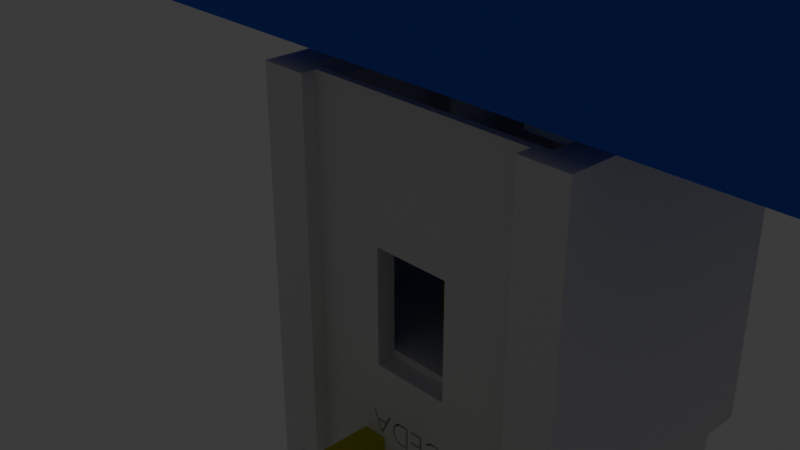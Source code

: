# Source: BatteryGens.blend  (saved by Blender 4.0.36; exported with 4.5.12 LTS)
import bpy
from mathutils import Matrix  # noqa: F401  (used for matrix-valued properties, if any)

bpy.ops.wm.read_factory_settings(use_empty=True)
scene = bpy.context.scene
scene.name = 'Scene'

# ---- collections
col_collection = bpy.data.collections.new('Collection'); scene.collection.children.link(col_collection)

# ---- materials (node trees are filled in below, after node groups)
mat_material_001 = bpy.data.materials.new('Material.001')
mat_material_001.use_transparent_shadow = False
mat_shape_003 = bpy.data.materials.new('Shape.003')
mat_shape_003.use_transparent_shadow = False
mat_shape_003.diffuse_color = (0.502, 0.502, 0.0, 1.0)
mat_shape_003.roughness = 0.5
mat_shape_002 = bpy.data.materials.new('Shape.002')
mat_shape_002.use_transparent_shadow = False
mat_shape_002.diffuse_color = (0.7529, 0.7529, 0.7529, 1.0)
mat_shape_002.roughness = 0.5
mat_shape_001 = bpy.data.materials.new('Shape.001')
mat_shape_001.use_transparent_shadow = False
mat_shape_001.diffuse_color = (0.502, 0.502, 0.0, 1.0)
mat_shape_001.roughness = 0.5
mat_shape = bpy.data.materials.new('Shape')
mat_shape.use_transparent_shadow = False
mat_shape.diffuse_color = (0.7529, 0.7529, 0.7529, 1.0)
mat_shape.roughness = 0.5
mat_shape_004 = bpy.data.materials.new('Shape.004')
mat_shape_004.use_transparent_shadow = False
mat_shape_004.diffuse_color = (0.7529, 0.7529, 0.7529, 1.0)
mat_shape_004.roughness = 0.5

# ---- material node trees
mat_material_001.use_nodes = True; mat_material_001.node_tree.nodes.clear()
_N = mat_material_001.node_tree.nodes; _L = mat_material_001.node_tree.links
n0 = _N.new('ShaderNodeBsdfPrincipled'); n0.name = 'Principled BSDF'; n0.location = (10, 300)
n0.inputs[0].default_value = (0.01936, 0.09364, 0.8, 1.0)
n0.inputs[3].default_value = 1.45
n1 = _N.new('ShaderNodeOutputMaterial'); n1.name = 'Material Output'; n1.location = (300, 300)
_L.new(n0.outputs[0], n1.inputs[0])
n1.is_active_output = True
mat_shape_003.use_nodes = True; mat_shape_003.node_tree.nodes.clear()
_N = mat_shape_003.node_tree.nodes; _L = mat_shape_003.node_tree.links
n0 = _N.new('ShaderNodeBsdfPrincipled'); n0.name = 'Principled BSDF'; n0.location = (10, 300)
n0.inputs[0].default_value = (0.502, 0.502, 0.0, 1.0)
n0.inputs[3].default_value = 1.45
n0.inputs[27].default_value = (0.0, 0.0, 0.0, 1.0)
n1 = _N.new('ShaderNodeOutputMaterial'); n1.name = 'Material Output'; n1.location = (300, 300)
_L.new(n0.outputs[0], n1.inputs[0])
n1.is_active_output = True
mat_shape_002.use_nodes = True; mat_shape_002.node_tree.nodes.clear()
_N = mat_shape_002.node_tree.nodes; _L = mat_shape_002.node_tree.links
n0 = _N.new('ShaderNodeBsdfPrincipled'); n0.name = 'Principled BSDF'; n0.location = (10, 300)
n0.inputs[0].default_value = (0.7529, 0.7529, 0.7529, 1.0)
n0.inputs[3].default_value = 1.45
n0.inputs[27].default_value = (0.0, 0.0, 0.0, 1.0)
n1 = _N.new('ShaderNodeOutputMaterial'); n1.name = 'Material Output'; n1.location = (300, 300)
_L.new(n0.outputs[0], n1.inputs[0])
n1.is_active_output = True
mat_shape_001.use_nodes = True; mat_shape_001.node_tree.nodes.clear()
_N = mat_shape_001.node_tree.nodes; _L = mat_shape_001.node_tree.links
n0 = _N.new('ShaderNodeBsdfPrincipled'); n0.name = 'Principled BSDF'; n0.location = (10, 300)
n0.inputs[0].default_value = (0.502, 0.502, 0.0, 1.0)
n0.inputs[3].default_value = 1.45
n0.inputs[27].default_value = (0.0, 0.0, 0.0, 1.0)
n1 = _N.new('ShaderNodeOutputMaterial'); n1.name = 'Material Output'; n1.location = (300, 300)
_L.new(n0.outputs[0], n1.inputs[0])
n1.is_active_output = True
mat_shape.use_nodes = True; mat_shape.node_tree.nodes.clear()
_N = mat_shape.node_tree.nodes; _L = mat_shape.node_tree.links
n0 = _N.new('ShaderNodeBsdfPrincipled'); n0.name = 'Principled BSDF'; n0.location = (10, 300)
n0.inputs[0].default_value = (0.7529, 0.7529, 0.7529, 1.0)
n0.inputs[3].default_value = 1.45
n0.inputs[27].default_value = (0.0, 0.0, 0.0, 1.0)
n1 = _N.new('ShaderNodeOutputMaterial'); n1.name = 'Material Output'; n1.location = (300, 300)
_L.new(n0.outputs[0], n1.inputs[0])
n1.is_active_output = True
mat_shape_004.use_nodes = True; mat_shape_004.node_tree.nodes.clear()
_N = mat_shape_004.node_tree.nodes; _L = mat_shape_004.node_tree.links
n0 = _N.new('ShaderNodeBsdfPrincipled'); n0.name = 'Principled BSDF'; n0.location = (10, 300)
n0.inputs[0].default_value = (0.7529, 0.7529, 0.7529, 1.0)
n0.inputs[3].default_value = 1.45
n0.inputs[27].default_value = (0.0, 0.0, 0.0, 1.0)
n1 = _N.new('ShaderNodeOutputMaterial'); n1.name = 'Material Output'; n1.location = (300, 300)
_L.new(n0.outputs[0], n1.inputs[0])
n1.is_active_output = True

# ---- world
world_world = bpy.data.worlds.new('World'); scene.world = world_world
world_world.use_nodes = True; world_world.node_tree.nodes.clear()
_N = world_world.node_tree.nodes; _L = world_world.node_tree.links
n0 = _N.new('ShaderNodeOutputWorld'); n0.name = 'World Output'; n0.location = (300, 300)
n1 = _N.new('ShaderNodeBackground'); n1.name = 'Background'; n1.location = (10, 300)
n1.inputs[0].default_value = (0.05088, 0.05088, 0.05088, 1.0)
_L.new(n1.outputs[0], n0.inputs[0])
n0.is_active_output = True
world_world.color = (0.05088, 0.05088, 0.05088)
world_world.use_sun_shadow = False
world_world.sun_shadow_jitter_overblur = 0.0

# ---- cameras
cam_camera = bpy.data.cameras.new('Camera')
cam_camera.clip_end = 100.0
cam_camera.ortho_scale = 7.314

# ---- lights
light_light = bpy.data.lights.new('Light', 'POINT')
light_light.transmission_factor = 0.0
light_light.use_soft_falloff = False
light_light.energy = 1000.0
light_light.shadow_soft_size = 0.1
light_light.shadow_maximum_resolution = 0.006
light_light.use_absolute_resolution = True

# ---- meshes
me_plane = bpy.data.meshes.new('Plane')
me_plane.from_pydata([(-6.0, -3.0, 0.0), (6.0, -3.0, 0.0), (-6.0, 3.0, 0.0), (6.0, 3.0, 0.0), (-6.0, 3.0, 48.6), (-6.0, -3.0, 48.6), (6.0, -3.0, 48.6), (6.0, 3.0, 48.6)], [], [(0, 2, 3, 1), (5, 6, 7, 4), (2, 0, 5, 4), (3, 2, 4, 7), (0, 1, 6, 5), (1, 3, 7, 6)])
_uv = me_plane.uv_layers.new(name='UVMap')
_uv.uv.foreach_set('vector', [0.0, 0.0, 0.0, 1.0, 1.0, 1.0, 1.0, 0.0, 0.0, 0.0, 1.0, 0.0, 1.0, 1.0, 0.0, 1.0, 0.0, 1.0, 0.0, 0.0, 0.0, 0.0, 0.0, 1.0, 1.0, 1.0, 0.0, 1.0, 0.0, 1.0, 1.0, 1.0, 0.0, 0.0, 1.0, 0.0, 1.0, 0.0, 0.0, 0.0, 1.0, 0.0, 1.0, 1.0, 1.0, 1.0, 1.0, 0.0])
me_plane.materials.append(mat_material_001)
me_plane.update()
me_shape_indexedfaceset_004 = bpy.data.meshes.new('Shape_IndexedFaceSet.004')
me_shape_indexedfaceset_004.from_pydata([(0.1831, -1.289, 0.622), (0.1831, -1.051, 0.5711), (0.3091, -1.289, 0.622), (0.3091, -1.051, 0.5711), (0.1831, -1.289, 0.7564), (0.3091, -1.289, 0.7564), (0.1831, -1.051, 0.8073), (0.3091, -1.051, 0.8073), (0.3091, -0.4921, 0.8073), (0.3091, -0.4921, 0.5711), (0.1831, -0.4921, 0.5711), (0.1831, -0.4921, 0.8073), (0.1831, -0.0689, 0.0787), (0.1831, -0.0689, -0.8661), (0.2047, -0.0689, 0.0787), (0.3091, -0.0689, -0.8661), (0.3091, -0.0689, 0.0787), (0.1831, 0.0, 0.7966), (0.3091, 0.0, 0.7966), (0.3091, 0.0363, 0.7706), (0.1831, 0.0363, 0.7706), (0.3091, 0.0605, 0.7331), (0.1831, 0.0605, 0.7331), (0.3091, 0.0689, 0.6892), (0.1831, 0.0689, 0.6892), (0.1831, 0.0, 0.0787), (0.1831, 0.0689, -0.8661), (0.1831, 0.0295, -0.9055), (0.1831, -0.0295, -0.9055), (0.3091, -0.0295, -0.9055), (0.3091, 0.0295, -0.9055), (0.3091, 0.0689, -0.8661), (0.3091, 0.0, 0.0787), (0.3091, 0.0, 0.0787), (0.1673, 7.085e-23, 0.5906), (0.1673, 7.085e-23, 0.0787), (0.1083, 0.2362, 0.5906), (0.1083, 0.2362, 0.0787), (0.3839, 0.2362, 0.5906), (0.3839, 0.2362, 0.0787), (0.3248, 1.376e-22, 0.5906), (0.3248, 1.376e-22, 0.0787), (0.3248, 1.376e-22, 0.0787), (-0.3091, -1.289, 0.622), (-0.3091, -1.051, 0.5711), (-0.1831, -1.289, 0.622), (-0.1831, -1.051, 0.5711), (-0.3091, -1.289, 0.7564), (-0.1831, -1.289, 0.7564), (-0.3091, -1.051, 0.8073), (-0.1831, -1.051, 0.8073), (-0.1831, -0.4921, 0.8073), (-0.1831, -0.4921, 0.5711), (-0.3091, -0.4921, 0.5711), (-0.3091, -0.4921, 0.8073), (-0.3091, -0.0689, 0.0787), (-0.3091, -0.0689, -0.8661), (-0.2362, -0.0689, 0.0787), (-0.1831, -0.0689, -0.8661), (-0.1831, -0.0689, 0.0787), (-0.3091, -2.618e-22, 0.7966), (-0.1831, -1.551e-22, 0.7966), (-0.1831, 0.0363, 0.7706), (-0.3091, 0.0363, 0.7706), (-0.1831, 0.0605, 0.7331), (-0.3091, 0.0605, 0.7331), (-0.1831, 0.0689, 0.6892), (-0.3091, 0.0689, 0.6892), (-0.3091, -2.618e-22, 0.0787), (-0.3091, 0.0689, -0.8661), (-0.3091, 0.0295, -0.9055), (-0.3091, -0.0295, -0.9055), (-0.1831, -0.0295, -0.9055), (-0.1831, 0.0295, -0.9055), (-0.1831, 0.0689, -0.8661), (-0.1831, -1.551e-22, 0.0787), (-0.1831, -1.551e-22, 0.0787), (-0.6004, -1.693, 0.1772), (-0.6004, -0.4921, 0.1772), (-0.6004, -1.693, 0.4704), (-0.6004, -0.4921, 0.4704), (0.6004, -1.693, 0.9072), (0.6004, -1.693, 1.174), (0.6004, -1.39, 1.174), (0.6004, -1.39, 1.28), (0.6004, -0.4921, 1.28), (0.6004, -0.4921, 0.9072), (-0.2362, -1.752, 0.0787), (-0.5906, -1.752, 0.0787), (-0.5906, -0.3309, 0.0787), (-0.2244, -0.1647, 0.0787), (-0.1709, -0.1647, 0.0787), (-0.2362, -0.1904, 0.0787), (-0.1529, -0.2026, 0.0787), (-0.1989, -0.0845, 0.0787), (-0.2362, -0.083, 0.0787), (-0.1974, -0.0845, 0.0787), (-0.1338, -0.083, 0.0787), (-0.1413, -0.2026, 0.0787), (-0.1338, -0.2041, 0.0787), (-0.2362, -0.2041, 0.0787), (-0.5906, -0.083, 0.0787), (-0.2362, -0.1654, 0.0787), (-0.5906, -0.2041, 0.0787), (-0.2534, -0.2026, 0.0787), (-0.2419, -0.2026, 0.0787), (0.1083, 0.2362, 0.0787), (0.1673, 2.126e-22, 0.0787), (0.0707, -0.083, 0.0787), (0.1395, -0.0816, 0.0787), (0.1437, -0.083, 0.0787), (0.1831, 2.326e-22, 0.0787), (-0.1083, 0.2362, 0.0787), (-0.0187, 0.2362, 0.0787), (-0.1338, 0.1342, 0.0787), (-0.1673, -2.126e-22, 0.0787), (-0.3091, -0.0689, 0.0787), (-0.2362, -0.0689, 0.0787), (-0.1831, -0.0689, 0.0787), (-0.1831, -2.326e-22, 0.0787), (-0.5906, 0.2362, 0.0787), (-0.3839, 0.2362, 0.0787), (-0.3248, -4.127e-22, 0.0787), (-0.3091, -3.927e-22, 0.0787), (0.3091, -0.0689, 0.0787), (0.3091, 3.927e-22, 0.0787), (0.3248, 4.127e-22, 0.0787), (0.3839, 0.2362, 0.0787), (0.5906, 0.2362, 0.0787), (0.5906, -0.083, 0.0787), (0.2047, -0.083, 0.0787), (0.2047, -0.0689, 0.0787), (0.1831, -0.0689, 0.0787), (0.1979, -0.1428, 0.0787), (0.1902, -0.1127, 0.0787), (0.17, -0.0914, 0.0787), (0.2047, -0.2041, 0.0787), (0.1943, -0.1653, 0.0787), (0.1609, -0.2008, 0.0787), (0.1724, -0.1945, 0.0787), (0.1791, -0.1889, 0.0787), (0.1829, -0.185, 0.0787), (0.1426, -0.2041, 0.0787), (0.2047, -0.3309, 0.0787), (0.1342, -0.2056, 0.0787), (0.1282, -0.2054, 0.0787), (0.0707, -0.3309, 0.0787), (0.1193, -0.2041, 0.0787), (0.1343, -0.0814, 0.0787), (0.1271, -0.083, 0.0787), (0.1055, -0.0875, 0.0787), (0.0828, -0.1808, 0.0787), (0.1054, -0.1995, 0.0787), (0.0707, -0.2041, 0.0787), (0.1189, -0.204, 0.0787), (0.0934, -0.095, 0.0787), (0.0865, -0.1015, 0.0787), (0.0828, -0.1061, 0.0787), (0.1611, -0.1, 0.0787), (0.1794, -0.1165, 0.0787), (0.135, -0.0936, 0.0787), (0.1871, -0.1389, 0.0787), (0.1873, -0.1436, 0.0787), (0.1811, -0.168, 0.0787), (0.1649, -0.1851, 0.0787), (0.1417, -0.1931, 0.0787), (-0.2362, -0.3309, 0.0787), (-0.2191, -1.051, 0.0787), (-0.1338, -1.752, 0.0787), (-0.1338, -1.051, 0.0787), (-0.0187, -1.752, 0.0787), (-0.0187, -1.051, 0.0787), (0.0707, -1.752, 0.0787), (0.0707, -1.051, 0.0787), (0.2047, -1.752, 0.0787), (0.1831, -1.051, 0.0787), (0.1831, -0.4562, 0.0787), (0.0707, -0.4562, 0.0787), (-0.0187, -0.3309, 0.0787), (-0.0187, -0.4562, 0.0787), (-0.1338, -0.3309, 0.0787), (-0.1338, -0.4562, 0.0787), (-0.2191, -0.4562, 0.0787), (-0.0187, -0.2041, 0.0787), (0.2115, -0.2026, 0.0787), (0.2675, -0.2026, 0.0787), (0.2115, -0.1905, 0.0787), (0.2569, -0.1905, 0.0787), (0.2569, -0.0845, 0.0787), (0.2675, -0.0845, 0.0787), (0.5906, -0.2041, 0.0787), (0.5906, -0.3309, 0.0787), (0.5906, -1.752, 0.0787), (-0.0187, -0.083, 0.0787), (-0.0081, -0.0966, 0.0787), (-0.0081, -0.0845, 0.0787), (0.0585, -0.0845, 0.0787), (0.0585, -0.2026, 0.0787), (-0.0081, -0.145, 0.0787), (0.0479, -0.145, 0.0787), (0.0479, -0.1905, 0.0787), (-0.0081, -0.1905, 0.0787), (-0.0081, -0.1329, 0.0787), (0.0479, -0.1329, 0.0787), (0.0479, -0.0966, 0.0787), (-0.0081, -0.2026, 0.0787), (0.092, -0.1738, 0.0787), (0.092, -0.1132, 0.0787), (0.1109, -0.1885, 0.0787), (0.1112, -0.0984, 0.0787), (0.1342, -0.1935, 0.0787), (0.1223, -0.0948, 0.0787), (0.1301, -0.0937, 0.0787), (-0.0531, -0.0845, 0.0787), (-0.0721, -0.0852, 0.0787), (-0.0906, -0.0887, 0.0787), (-0.1119, -0.1031, 0.0787), (-0.124, -0.1264, 0.0787), (-0.1262, -0.145, 0.0787), (-0.1195, -0.1747, 0.0787), (-0.1024, -0.1943, 0.0787), (-0.0786, -0.2019, 0.0787), (-0.0659, -0.2026, 0.0787), (-0.0293, -0.2026, 0.0787), (-0.0293, -0.0845, 0.0787), (0.0707, 0.2362, 0.0787), (0.1673, 2.126e-22, 0.5906), (-0.6398, -8.129e-22, 1.378), (-0.3642, -4.627e-22, 1.378), (-0.6398, -8.129e-22, 1.174), (-0.3642, -4.627e-22, 1.174), (-0.3248, -4.127e-22, 0.5906), (-0.7185, -9.129e-22, 0.5906), (-0.7185, -9.129e-22, 0.9529), (-0.3091, -3.927e-22, 0.7966), (-0.1476, -1.875e-22, 1.378), (0.128, 1.626e-22, 1.378), (-0.1476, -1.875e-22, 1.174), (0.128, 1.626e-22, 1.174), (-0.1673, -2.126e-22, 0.5906), (-0.1831, -2.326e-22, 0.7966), (0.1831, 2.326e-22, 0.7966), (0.3445, 4.377e-22, 1.378), (0.6201, 7.879e-22, 1.378), (0.3445, 4.377e-22, 1.174), (0.6201, 7.879e-22, 1.174), (0.3091, 3.927e-22, 0.7966), (-0.8366, -1.063e-21, 1.174), (-0.8366, -1.063e-21, 0.9529), (0.8366, 1.063e-21, 1.174), (0.8366, 1.063e-21, 0.9529), (0.7185, 9.129e-22, 0.9529), (0.7185, 9.129e-22, 0.5906), (0.3248, 4.127e-22, 0.5906), (-0.6004, -0.4921, 0.9072), (-0.6988, -0.4921, 0.9072), (-0.6988, -0.4921, 0.4704), (-0.1831, -0.4921, 0.8073), (-0.3091, -0.4921, 0.8073), (-0.6004, -0.4921, 1.28), (-0.1831, -0.4921, 0.5711), (0.1831, -0.4921, 0.5711), (0.1831, -0.4921, 0.8073), (0.3091, -0.4921, 0.8073), (-0.3091, -0.4921, 0.5711), (-0.2191, -0.4921, 0.1772), (0.1831, -0.4921, 0.1772), (0.3091, -0.4921, 0.5711), (0.6004, -0.4921, 0.1772), (0.6004, -0.4921, 0.4704), (0.6988, -0.4921, 0.4704), (0.6988, -0.4921, 0.9072), (-0.1083, 0.2362, 0.5906), (0.1083, 0.2362, 0.5906), (-0.5906, 0.2362, 1.259e-14), (-0.7185, 0.2362, 1.532e-14), (-0.7185, 0.2362, 0.5906), (-0.3839, 0.2362, 0.5906), (-0.4488, -1.39, 1.28), (-0.4488, -1.39, 1.378), (-0.6004, -1.39, 1.28), (-0.8366, -1.39, 1.378), (-0.6004, -1.39, 1.174), (-0.8366, -1.39, 1.174), (-0.6004, -1.693, 1.174), (-0.6594, -1.752, 1.174), (-0.8366, -1.752, 1.174), (-0.7185, 0.4134, 0.7128), (-0.8366, 0.4134, 0.7128), (0.7185, 0.2362, -1.532e-14), (0.5906, 0.2362, -1.259e-14), (0.3839, 0.2362, 0.5906), (0.7185, 0.2362, 0.5906), (-0.7185, 0.4134, 1.532e-14), (-0.8366, 0.4134, 1.783e-14), (-0.5906, -1.752, 1.259e-14), (-0.8366, -1.752, 1.783e-14), (0.8366, -0.0787, 1.174), (0.8366, -1.752, -1.783e-14), (0.8366, 0.4134, 0.7128), (0.8366, 0.4134, -1.783e-14), (0.8366, -1.752, 1.174), (0.8366, -1.39, 1.174), (0.8366, -1.39, 1.378), (0.8366, -0.0787, 1.378), (0.7185, 0.4134, 0.7128), (0.7185, 0.4134, -1.532e-14), (-0.8366, -0.0787, 1.378), (-0.8366, -0.0787, 1.174), (0.6594, -1.752, 1.174), (0.6594, -1.752, 0.9072), (0.6988, -1.752, 0.9072), (0.6988, -1.752, 0.4704), (0.5906, -1.752, -1.259e-14), (-0.6594, -1.752, 0.1181), (0.6594, -1.752, 0.1181), (0.6594, -1.752, 0.4704), (-0.6594, -1.752, 0.9072), (-0.6988, -1.752, 0.9072), (-0.6988, -1.752, 0.4704), (-0.6594, -1.752, 0.4704), (-0.6398, -0.0787, 1.378), (0.6201, -0.0787, 1.378), (0.3445, -0.0787, 1.378), (-0.4488, -1.193, 1.378), (-0.3642, -0.0787, 1.378), (0.4488, -1.39, 1.378), (0.4488, -1.193, 1.378), (0.128, -0.0787, 1.378), (-0.1476, -0.0787, 1.378), (0.4488, -1.39, 1.28), (0.4488, -1.193, 1.28), (-0.4488, -1.193, 1.28), (-0.6004, -1.693, 0.9072), (0.6004, -1.693, 0.4704), (0.6004, -1.693, 0.1772), (-0.2191, -1.051, 0.1772), (0.1831, -1.051, 0.1772), (0.6201, -0.0787, 1.174), (-0.6398, -0.0787, 1.174), (-0.1476, -0.0787, 1.174), (-0.3642, -0.0787, 1.174), (0.3445, -0.0787, 1.174), (0.128, -0.0787, 1.174), (0.128, -0.0787, 1.174), (-0.1974, -0.0845, 0.1181), (-0.1989, -0.0845, 0.1181), (-0.1974, -0.0845, 0.0787), (-0.1989, -0.0845, 0.0787), (-0.2362, -0.1654, 0.0787), (-0.2534, -0.2026, 0.1181), (-0.2534, -0.2026, 0.0787), (-0.2419, -0.2026, 0.1181), (-0.2419, -0.2026, 0.0787), (-0.2362, -0.1904, 0.0787), (-0.2244, -0.1647, 0.1181), (-0.2244, -0.1647, 0.0787), (-0.1709, -0.1647, 0.1181), (-0.1709, -0.1647, 0.0787), (-0.1529, -0.2026, 0.1181), (-0.1529, -0.2026, 0.0787), (-0.1413, -0.2026, 0.1181), (-0.1413, -0.2026, 0.0787), (-0.2188, -0.1526, 0.1181), (-0.1766, -0.1526, 0.1181), (-0.198, -0.1075, 0.1181), (-0.2188, -0.1526, 0.0787), (-0.198, -0.1075, 0.0787), (-0.1766, -0.1526, 0.0787), (-0.0659, -0.2026, 0.1181), (-0.0293, -0.2026, 0.1181), (-0.0659, -0.2026, 0.0787), (-0.0293, -0.2026, 0.0787), (-0.0293, -0.0845, 0.1181), (-0.0293, -0.0845, 0.0787), (-0.0531, -0.0845, 0.1181), (-0.0531, -0.0845, 0.0787), (-0.0906, -0.0887, 0.1181), (-0.0906, -0.0887, 0.0787), (-0.0721, -0.0852, 0.0787), (-0.0721, -0.0852, 0.1181), (-0.1262, -0.145, 0.1181), (-0.1262, -0.145, 0.0787), (-0.124, -0.1264, 0.0787), (-0.124, -0.1264, 0.1181), (-0.1119, -0.1031, 0.0787), (-0.1119, -0.1031, 0.1181), (-0.0786, -0.2019, 0.0787), (-0.0786, -0.2019, 0.1181), (-0.1024, -0.1943, 0.0787), (-0.1024, -0.1943, 0.1181), (-0.1195, -0.1747, 0.0787), (-0.1195, -0.1747, 0.1181), (-0.1137, -0.1597, 0.1181), (-0.1041, -0.177, 0.1181), (-0.0872, -0.1875, 0.1181), (-0.0704, -0.19, 0.1181), (-0.0534, -0.1905, 0.1181), (-0.0399, -0.1905, 0.1181), (-0.0399, -0.0966, 0.1181), (-0.0482, -0.0966, 0.1181), (-0.0664, -0.0971, 0.1181), (-0.0845, -0.0999, 0.1181), (-0.0975, -0.1062, 0.1181), (-0.1104, -0.1214, 0.1181), (-0.1156, -0.145, 0.1181), (-0.0399, -0.0966, 0.0787), (-0.0399, -0.1905, 0.0787), (-0.0482, -0.0966, 0.0787), (-0.0664, -0.0971, 0.0787), (-0.0845, -0.0999, 0.0787), (-0.0975, -0.1062, 0.0787), (-0.1104, -0.1214, 0.0787), (-0.1156, -0.145, 0.0787), (-0.1137, -0.1597, 0.0787), (-0.1041, -0.177, 0.0787), (-0.0872, -0.1875, 0.0787), (-0.0704, -0.19, 0.0787), (-0.0534, -0.1905, 0.0787), (0.0585, -0.2026, 0.1181), (0.0585, -0.0845, 0.1181), (0.0585, -0.2026, 0.0787), (0.0585, -0.0845, 0.0787), (-0.0081, -0.0845, 0.1181), (-0.0081, -0.0845, 0.0787), (-0.0081, -0.0966, 0.1181), (-0.0081, -0.0966, 0.0787), (0.0479, -0.0966, 0.1181), (0.0479, -0.0966, 0.0787), (0.0479, -0.1329, 0.1181), (0.0479, -0.1329, 0.0787), (-0.0081, -0.1329, 0.1181), (-0.0081, -0.1329, 0.0787), (-0.0081, -0.145, 0.1181), (-0.0081, -0.145, 0.0787), (0.0479, -0.145, 0.1181), (0.0479, -0.145, 0.0787), (0.0479, -0.1905, 0.1181), (0.0479, -0.1905, 0.0787), (-0.0081, -0.1905, 0.1181), (-0.0081, -0.1905, 0.0787), (-0.0081, -0.2026, 0.1181), (-0.0081, -0.2026, 0.0787), (0.1343, -0.0814, 0.0787), (0.1343, -0.0814, 0.1181), (0.1271, -0.083, 0.0787), (0.1055, -0.0875, 0.1181), (0.1055, -0.0875, 0.0787), (0.0934, -0.095, 0.1181), (0.0934, -0.095, 0.0787), (0.0865, -0.1015, 0.1181), (0.0865, -0.1015, 0.0787), (0.0828, -0.1061, 0.1181), (0.0828, -0.1061, 0.0787), (0.092, -0.1132, 0.1181), (0.092, -0.1132, 0.0787), (0.135, -0.0936, 0.1181), (0.135, -0.0936, 0.0787), (0.1301, -0.0937, 0.0787), (0.1301, -0.0937, 0.1181), (0.1223, -0.0948, 0.0787), (0.1223, -0.0948, 0.1181), (0.1112, -0.0984, 0.0787), (0.1112, -0.0984, 0.1181), (0.1873, -0.1436, 0.1181), (0.1873, -0.1436, 0.0787), (0.1871, -0.1389, 0.0787), (0.1871, -0.1389, 0.1181), (0.1794, -0.1165, 0.0787), (0.1794, -0.1165, 0.1181), (0.1611, -0.1, 0.0787), (0.1611, -0.1, 0.1181), (0.1342, -0.1935, 0.1181), (0.1342, -0.1935, 0.0787), (0.1417, -0.1931, 0.0787), (0.1417, -0.1931, 0.1181), (0.1649, -0.1851, 0.0787), (0.1649, -0.1851, 0.1181), (0.1811, -0.168, 0.0787), (0.1811, -0.168, 0.1181), (0.092, -0.1738, 0.1181), (0.092, -0.1738, 0.0787), (0.1109, -0.1885, 0.0787), (0.1109, -0.1885, 0.1181), (0.0828, -0.1808, 0.1181), (0.0828, -0.1808, 0.0787), (0.1342, -0.2056, 0.1181), (0.1342, -0.2056, 0.0787), (0.1282, -0.2054, 0.0787), (0.1282, -0.2054, 0.1181), (0.1193, -0.2041, 0.0787), (0.1189, -0.204, 0.1181), (0.1189, -0.204, 0.0787), (0.1054, -0.1995, 0.0787), (0.1054, -0.1995, 0.1181), (0.1426, -0.2041, 0.0787), (0.1609, -0.2008, 0.1181), (0.1609, -0.2008, 0.0787), (0.1724, -0.1945, 0.1181), (0.1724, -0.1945, 0.0787), (0.1791, -0.1889, 0.1181), (0.1791, -0.1889, 0.0787), (0.1829, -0.185, 0.1181), (0.1829, -0.185, 0.0787), (0.1979, -0.1428, 0.1181), (0.1979, -0.1428, 0.0787), (0.1943, -0.1653, 0.0787), (0.1943, -0.1653, 0.1181), (0.1395, -0.0816, 0.0787), (0.1395, -0.0816, 0.1181), (0.1437, -0.083, 0.0787), (0.17, -0.0914, 0.1181), (0.17, -0.0914, 0.0787), (0.1902, -0.1127, 0.0787), (0.1902, -0.1127, 0.1181), (0.2675, -0.2026, 0.1181), (0.2675, -0.0845, 0.1181), (0.2675, -0.2026, 0.0787), (0.2675, -0.0845, 0.0787), (0.2569, -0.0845, 0.1181), (0.2569, -0.0845, 0.0787), (0.2569, -0.1905, 0.1181), (0.2569, -0.1905, 0.0787), (0.2115, -0.1905, 0.1181), (0.2115, -0.1905, 0.0787), (0.2115, -0.2026, 0.1181), (0.2115, -0.2026, 0.0787), (0.6004, -1.693, 0.9072), (0.6004, -0.4921, 0.9072), (0.6594, -1.752, 0.9072), (0.6988, -0.4921, 0.9072), (0.6988, -1.752, 0.9072), (0.6988, -1.752, 0.4704), (0.6988, -0.4921, 0.4704), (0.6004, -0.4921, 0.4704), (0.6004, -1.693, 0.4704), (0.6594, -1.752, 0.4704), (-0.6004, -1.693, 0.4704), (-0.6004, -0.4921, 0.4704), (-0.6594, -1.752, 0.4704), (-0.6988, -0.4921, 0.4704), (-0.6988, -1.752, 0.4704), (-0.6988, -1.752, 0.9072), (-0.6988, -0.4921, 0.9072), (-0.6004, -0.4921, 0.9072), (-0.6004, -1.693, 0.9072), (-0.6594, -1.752, 0.9072), (0.1831, -0.4562, 0.1772), (0.1831, -0.4562, 0.0787), (0.1831, -0.4921, 0.1772), (0.1831, -1.051, 0.0787), (0.1831, -1.051, 0.1772), (-0.2191, -0.4562, 0.0787), (-0.1338, -0.4562, 0.0787), (-0.2191, -0.4562, 0.1772), (-0.0187, -0.4562, 0.0787), (0.0707, -0.4562, 0.0787), (-0.2191, -1.051, 0.1772), (-0.2191, -1.051, 0.0787), (-0.2191, -0.4921, 0.1772), (-0.1338, -1.051, 0.0787), (0.0707, -1.051, 0.0787), (-0.0187, -1.051, 0.0787), (0.6594, -1.752, 1.174), (0.6004, -1.693, 1.174), (-0.6594, -1.752, 0.1181), (-0.6004, -1.693, 0.1772), (0.6594, -1.752, 0.1181), (0.6004, -1.693, 0.1772), (-0.6594, -1.752, 1.174), (-0.6004, -1.693, 1.174), (-0.6004, -1.693, 1.174)], [], [(0, 1, 2), (2, 1, 3), (4, 0, 5), (5, 0, 2), (6, 4, 7), (7, 4, 5), (5, 2, 7), (7, 2, 3), (7, 3, 8), (8, 3, 9), (0, 4, 1), (1, 4, 6), (1, 6, 10), (10, 6, 11), (6, 7, 11), (11, 7, 8), (3, 1, 9), (9, 1, 10), (12, 13, 14), (14, 13, 15), (14, 15, 16), (17, 18, 19), (17, 19, 20), (20, 19, 21), (20, 21, 22), (22, 21, 23), (22, 23, 24), (13, 12, 25), (26, 27, 28), (20, 22, 17), (17, 22, 24), (17, 24, 25), (25, 24, 26), (25, 26, 13), (13, 26, 28), (23, 21, 19), (29, 30, 15), (15, 30, 31), (19, 18, 23), (23, 18, 32), (23, 32, 31), (31, 32, 16), (31, 16, 15), (26, 24, 31), (31, 24, 23), (27, 26, 30), (30, 26, 31), (28, 27, 29), (29, 27, 30), (13, 28, 15), (15, 28, 29), (34, 35, 36), (36, 35, 37), (38, 39, 40), (40, 39, 41), (43, 44, 45), (45, 44, 46), (47, 43, 48), (48, 43, 45), (49, 47, 50), (50, 47, 48), (48, 45, 50), (50, 45, 46), (50, 46, 51), (51, 46, 52), (43, 47, 44), (44, 47, 49), (44, 49, 53), (53, 49, 54), (49, 50, 54), (54, 50, 51), (46, 44, 52), (52, 44, 53), (55, 56, 57), (57, 56, 58), (57, 58, 59), (60, 61, 62), (60, 62, 63), (63, 62, 64), (63, 64, 65), (65, 64, 66), (65, 66, 67), (56, 55, 68), (69, 70, 71), (63, 65, 60), (60, 65, 67), (60, 67, 68), (68, 67, 69), (68, 69, 56), (56, 69, 71), (66, 64, 62), (72, 73, 58), (58, 73, 74), (62, 61, 66), (66, 61, 75), (66, 75, 74), (74, 75, 59), (74, 59, 58), (69, 67, 74), (74, 67, 66), (70, 69, 73), (73, 69, 74), (71, 70, 72), (72, 70, 73), (56, 71, 58), (58, 71, 72), (77, 78, 79), (79, 78, 80), (81, 82, 83), (84, 85, 83), (83, 85, 86), (83, 86, 81), (87, 88, 89), (90, 91, 92), (92, 91, 93), (94, 95, 96), (96, 95, 97), (96, 97, 98), (98, 97, 99), (98, 99, 93), (93, 99, 100), (93, 100, 92), (101, 102, 103), (103, 102, 104), (103, 104, 100), (100, 104, 105), (100, 105, 92), (106, 107, 108), (109, 107, 110), (110, 107, 111), (112, 113, 114), (114, 113, 97), (114, 97, 115), (116, 117, 95), (95, 117, 118), (95, 118, 97), (97, 118, 119), (97, 119, 115), (120, 121, 101), (101, 121, 122), (94, 102, 95), (95, 102, 101), (95, 101, 116), (116, 101, 122), (116, 122, 123), (124, 125, 126), (127, 128, 126), (126, 128, 129), (126, 129, 124), (124, 129, 130), (124, 130, 131), (131, 130, 132), (133, 134, 130), (111, 132, 110), (110, 132, 130), (110, 130, 135), (135, 130, 134), (136, 137, 133), (136, 138, 139), (139, 140, 136), (136, 140, 141), (136, 141, 137), (138, 136, 142), (142, 136, 143), (142, 143, 144), (144, 143, 145), (145, 143, 146), (145, 146, 147), (109, 148, 107), (107, 148, 149), (107, 149, 108), (108, 149, 150), (151, 152, 153), (153, 152, 154), (150, 155, 108), (108, 155, 156), (108, 156, 157), (158, 159, 160), (160, 159, 161), (160, 161, 162), (162, 163, 160), (160, 163, 164), (160, 164, 165), (89, 166, 87), (87, 166, 167), (87, 167, 168), (168, 167, 169), (168, 169, 170), (170, 169, 171), (170, 171, 172), (172, 171, 173), (172, 173, 174), (174, 173, 175), (174, 175, 143), (143, 175, 176), (143, 176, 146), (146, 176, 177), (146, 177, 178), (178, 177, 179), (178, 179, 180), (180, 179, 181), (180, 181, 166), (166, 181, 182), (166, 182, 167), (89, 103, 166), (166, 103, 100), (166, 100, 180), (180, 100, 99), (180, 99, 178), (178, 99, 183), (178, 183, 146), (146, 183, 153), (146, 153, 147), (147, 153, 154), (184, 185, 136), (133, 130, 136), (136, 130, 186), (136, 186, 184), (187, 186, 188), (188, 186, 130), (188, 130, 189), (189, 130, 129), (189, 129, 185), (185, 129, 190), (185, 190, 136), (136, 190, 191), (136, 191, 143), (143, 191, 192), (143, 192, 174), (183, 193, 194), (194, 193, 195), (195, 193, 196), (196, 193, 108), (196, 108, 197), (198, 199, 200), (200, 201, 198), (198, 201, 183), (198, 183, 202), (202, 183, 194), (202, 194, 203), (203, 194, 204), (201, 205, 183), (183, 205, 197), (183, 197, 153), (153, 197, 108), (153, 108, 151), (151, 108, 157), (151, 157, 206), (206, 157, 207), (206, 207, 208), (208, 207, 209), (208, 209, 210), (210, 209, 211), (210, 211, 165), (165, 211, 212), (165, 212, 160), (213, 214, 97), (97, 214, 215), (97, 215, 216), (216, 217, 97), (97, 217, 218), (97, 218, 99), (99, 218, 219), (99, 219, 220), (220, 221, 99), (99, 221, 222), (99, 222, 183), (183, 222, 223), (183, 223, 193), (193, 223, 224), (193, 224, 213), (213, 97, 193), (193, 97, 113), (193, 113, 108), (108, 113, 225), (108, 225, 106), (111, 107, 226), (227, 228, 229), (229, 228, 230), (123, 122, 231), (232, 233, 231), (231, 233, 234), (231, 234, 123), (235, 236, 237), (237, 236, 238), (115, 119, 239), (239, 119, 240), (239, 240, 226), (226, 240, 241), (226, 241, 111), (242, 243, 244), (244, 243, 245), (244, 246, 238), (238, 246, 241), (238, 241, 237), (237, 241, 240), (237, 240, 230), (230, 240, 234), (230, 234, 229), (229, 234, 233), (229, 233, 247), (247, 233, 248), (249, 250, 245), (245, 250, 251), (245, 251, 244), (244, 251, 252), (244, 252, 246), (246, 252, 253), (246, 253, 125), (125, 253, 126), (254, 255, 256), (257, 85, 258), (258, 85, 259), (258, 259, 254), (260, 261, 257), (257, 261, 262), (257, 262, 85), (85, 262, 263), (85, 263, 86), (254, 256, 258), (258, 256, 80), (258, 80, 264), (264, 80, 78), (264, 78, 260), (260, 78, 265), (260, 265, 261), (261, 265, 266), (261, 266, 267), (267, 266, 268), (267, 268, 263), (263, 268, 269), (263, 269, 86), (86, 269, 270), (86, 270, 271), (112, 272, 113), (113, 272, 273), (113, 273, 225), (225, 273, 106), (272, 239, 273), (273, 239, 226), (274, 275, 120), (120, 275, 276), (120, 276, 121), (121, 276, 277), (276, 232, 277), (277, 232, 231), (278, 279, 280), (280, 279, 281), (280, 281, 282), (282, 281, 283), (284, 282, 285), (285, 282, 283), (285, 283, 286), (287, 288, 233), (233, 288, 248), (289, 290, 128), (127, 291, 128), (128, 291, 292), (128, 292, 289), (293, 294, 287), (287, 294, 288), (294, 293, 275), (274, 295, 275), (275, 295, 296), (275, 296, 294), (249, 297, 250), (250, 297, 298), (250, 298, 299), (299, 298, 300), (301, 298, 302), (302, 298, 297), (302, 297, 303), (303, 297, 304), (305, 299, 306), (306, 299, 300), (296, 286, 283), (281, 307, 283), (283, 307, 308), (283, 308, 296), (288, 294, 248), (248, 294, 296), (248, 296, 247), (247, 296, 308), (301, 309, 310), (310, 311, 301), (301, 311, 312), (301, 312, 298), (192, 313, 298), (296, 295, 314), (314, 295, 88), (314, 88, 87), (174, 192, 315), (315, 192, 298), (315, 298, 316), (316, 298, 312), (317, 285, 318), (318, 285, 286), (318, 286, 319), (319, 286, 296), (319, 296, 320), (320, 296, 314), (87, 168, 314), (314, 168, 170), (314, 170, 315), (315, 170, 172), (315, 172, 174), (321, 307, 281), (303, 304, 322), (243, 242, 322), (322, 242, 323), (322, 323, 303), (281, 279, 324), (325, 228, 227), (326, 303, 327), (327, 303, 323), (327, 323, 324), (324, 323, 328), (324, 328, 281), (227, 321, 325), (325, 321, 281), (325, 281, 329), (329, 281, 328), (329, 328, 235), (235, 328, 236), (306, 300, 289), (289, 300, 298), (289, 298, 290), (290, 298, 313), (274, 120, 101), (88, 295, 89), (89, 295, 274), (89, 274, 103), (103, 274, 101), (129, 128, 290), (313, 192, 191), (313, 191, 290), (290, 191, 190), (290, 190, 129), (250, 299, 251), (251, 299, 305), (83, 302, 84), (84, 302, 303), (84, 303, 330), (330, 303, 326), (83, 82, 302), (302, 82, 309), (302, 309, 301), (275, 293, 276), (276, 293, 287), (276, 287, 232), (232, 287, 233), (252, 251, 292), (292, 251, 305), (292, 305, 289), (289, 305, 306), (252, 292, 253), (253, 292, 291), (84, 330, 331), (278, 280, 332), (332, 280, 259), (332, 259, 331), (331, 259, 85), (331, 85, 84), (284, 333, 282), (282, 333, 254), (282, 254, 280), (280, 254, 259), (334, 269, 335), (335, 269, 268), (265, 78, 336), (336, 78, 77), (336, 77, 337), (337, 77, 335), (337, 335, 266), (266, 335, 268), (332, 324, 278), (278, 324, 279), (327, 331, 326), (326, 331, 330), (331, 327, 332), (332, 327, 324), (322, 338, 243), (243, 338, 245), (338, 297, 245), (245, 297, 249), (338, 322, 297), (297, 322, 304), (321, 339, 307), (307, 339, 308), (229, 247, 339), (339, 247, 308), (339, 321, 229), (229, 321, 227), (340, 329, 237), (237, 329, 235), (325, 341, 228), (228, 341, 230), (341, 340, 230), (230, 340, 237), (341, 325, 340), (340, 325, 329), (342, 323, 244), (244, 323, 242), (328, 343, 236), (236, 343, 238), (343, 342, 238), (238, 342, 244), (343, 328, 342), (342, 328, 323), (231, 122, 277), (277, 122, 121), (115, 239, 114), (114, 239, 272), (114, 272, 112), (345, 346, 347), (347, 346, 348), (348, 346, 349), (349, 346, 350), (349, 350, 351), (350, 352, 351), (351, 352, 353), (353, 352, 354), (354, 352, 355), (354, 355, 356), (355, 357, 356), (356, 357, 358), (357, 359, 358), (358, 359, 360), (359, 361, 360), (360, 361, 362), (361, 345, 362), (362, 345, 347), (363, 350, 346), (345, 364, 346), (346, 364, 365), (346, 365, 363), (361, 359, 357), (352, 350, 355), (355, 350, 363), (355, 363, 357), (357, 363, 364), (357, 364, 361), (361, 364, 345), (363, 365, 366), (366, 365, 367), (364, 363, 368), (368, 363, 366), (365, 364, 367), (367, 364, 368), (369, 370, 371), (371, 370, 372), (370, 373, 372), (372, 373, 374), (373, 375, 374), (374, 375, 376), (377, 378, 379), (377, 379, 380), (380, 379, 376), (380, 376, 375), (381, 382, 383), (381, 383, 384), (384, 383, 385), (384, 385, 386), (386, 385, 378), (386, 378, 377), (369, 371, 387), (369, 387, 388), (388, 387, 389), (388, 389, 390), (390, 389, 391), (390, 391, 392), (392, 391, 382), (392, 382, 381), (393, 394, 390), (390, 394, 395), (390, 395, 388), (388, 395, 396), (388, 396, 369), (369, 396, 397), (369, 397, 370), (370, 397, 398), (370, 398, 373), (373, 398, 399), (373, 399, 375), (375, 399, 400), (375, 400, 380), (380, 400, 401), (380, 401, 377), (377, 401, 402), (377, 402, 386), (386, 402, 403), (386, 403, 384), (384, 403, 404), (384, 404, 381), (381, 404, 405), (381, 405, 392), (392, 405, 393), (392, 393, 390), (399, 398, 406), (406, 398, 407), (400, 399, 408), (408, 399, 406), (400, 408, 409), (400, 409, 401), (401, 409, 410), (401, 410, 402), (402, 410, 411), (402, 411, 403), (403, 411, 412), (403, 412, 404), (404, 412, 413), (404, 413, 405), (405, 413, 414), (405, 414, 393), (393, 414, 415), (393, 415, 394), (394, 415, 416), (394, 416, 395), (395, 416, 417), (395, 417, 396), (396, 417, 418), (396, 418, 397), (398, 397, 407), (407, 397, 418), (419, 420, 421), (421, 420, 422), (420, 423, 422), (422, 423, 424), (423, 425, 424), (424, 425, 426), (425, 427, 426), (426, 427, 428), (427, 429, 428), (428, 429, 430), (429, 431, 430), (430, 431, 432), (431, 433, 432), (432, 433, 434), (433, 435, 434), (434, 435, 436), (435, 437, 436), (436, 437, 438), (437, 439, 438), (438, 439, 440), (439, 441, 440), (440, 441, 442), (441, 419, 442), (442, 419, 421), (419, 441, 439), (439, 437, 419), (419, 437, 435), (419, 435, 420), (425, 423, 427), (427, 423, 420), (427, 420, 429), (429, 420, 435), (429, 435, 431), (431, 435, 433), (443, 444, 445), (445, 444, 446), (445, 446, 447), (447, 446, 448), (447, 448, 449), (449, 448, 450), (449, 450, 451), (451, 450, 452), (451, 452, 453), (452, 454, 453), (453, 454, 455), (456, 457, 458), (456, 458, 459), (459, 458, 460), (459, 460, 461), (461, 460, 462), (461, 462, 463), (463, 462, 455), (463, 455, 454), (464, 465, 466), (464, 466, 467), (467, 466, 468), (467, 468, 469), (469, 468, 470), (469, 470, 471), (471, 470, 457), (471, 457, 456), (472, 473, 474), (472, 474, 475), (475, 474, 476), (475, 476, 477), (477, 476, 478), (477, 478, 479), (479, 478, 465), (479, 465, 464), (480, 481, 482), (480, 482, 483), (483, 482, 473), (483, 473, 472), (480, 484, 481), (481, 484, 485), (486, 487, 488), (486, 488, 489), (489, 488, 490), (489, 490, 491), (490, 492, 491), (491, 492, 493), (491, 493, 494), (494, 493, 485), (494, 485, 484), (487, 486, 495), (495, 486, 496), (495, 496, 497), (497, 496, 498), (497, 498, 499), (499, 498, 500), (499, 500, 501), (501, 500, 502), (501, 502, 503), (504, 505, 506), (504, 506, 507), (507, 506, 503), (507, 503, 502), (444, 443, 508), (444, 508, 509), (509, 508, 510), (509, 510, 511), (510, 512, 511), (511, 512, 513), (511, 513, 514), (514, 513, 505), (514, 505, 504), (484, 480, 494), (494, 480, 483), (504, 507, 479), (479, 507, 477), (477, 507, 502), (477, 502, 500), (454, 452, 450), (454, 450, 463), (463, 450, 448), (463, 448, 446), (500, 498, 477), (477, 498, 496), (477, 496, 475), (475, 496, 486), (475, 486, 472), (472, 486, 489), (472, 489, 483), (483, 489, 491), (483, 491, 494), (479, 464, 504), (504, 464, 467), (504, 467, 514), (514, 467, 469), (514, 469, 511), (511, 469, 471), (511, 471, 509), (509, 471, 456), (509, 456, 444), (444, 456, 459), (444, 459, 446), (446, 459, 461), (446, 461, 463), (515, 516, 517), (517, 516, 518), (516, 519, 518), (518, 519, 520), (519, 521, 520), (520, 521, 522), (521, 523, 522), (522, 523, 524), (523, 525, 524), (524, 525, 526), (525, 515, 526), (526, 515, 517), (519, 516, 521), (521, 516, 515), (521, 515, 523), (523, 515, 525), (367, 368, 366), (406, 407, 408), (408, 407, 418), (408, 418, 409), (409, 418, 417), (409, 417, 410), (416, 415, 417), (417, 415, 414), (417, 414, 413), (413, 412, 417), (417, 412, 411), (417, 411, 410), (527, 528, 529), (529, 528, 530), (529, 530, 531), (532, 531, 533), (533, 531, 530), (534, 535, 533), (533, 535, 536), (533, 536, 532), (537, 538, 539), (539, 538, 540), (539, 540, 541), (542, 541, 543), (543, 541, 540), (544, 545, 543), (543, 545, 546), (543, 546, 542), (547, 548, 549), (549, 548, 550), (549, 550, 551), (552, 553, 554), (554, 553, 555), (554, 555, 547), (547, 555, 556), (547, 556, 548), (557, 558, 559), (559, 558, 552), (559, 552, 554), (560, 558, 557), (551, 550, 561), (551, 561, 557), (557, 561, 562), (557, 562, 560), (547, 549, 554), (554, 549, 559), (563, 564, 529), (529, 564, 527), (565, 566, 539), (539, 566, 537), (567, 568, 565), (565, 568, 566), (536, 535, 567), (567, 535, 568), (546, 545, 569), (569, 545, 570)])
me_shape_indexedfaceset_004.polygons.foreach_set('material_index', [0, 0, 0, 0, 0, 0, 0, 0, 0, 0, 0, 0, 0, 0, 0, 0, 0, 0, 0, 0, 0, 0, 0, 0, 0, 0, 0, 0, 0, 0, 0, 0, 0, 0, 0, 0, 0, 0, 0, 0, 0, 0, 0, 0, 0, 0, 0, 0, 0, 0, 0, 1, 1, 1, 1, 2, 2, 2, 2, 2, 2, 2, 2, 2, 2, 2, 2, 2, 2, 2, 2, 2, 2, 2, 2, 2, 2, 2, 2, 2, 2, 2, 2, 2, 2, 2, 2, 2, 2, 2, 2, 2, 2, 2, 2, 2, 2, 2, 2, 2, 2, 2, 2, 2, 2, 2, 3, 3, 3, 3, 3, 3, 3, 3, 3, 3, 3, 3, 3, 3, 3, 3, 3, 3, 3, 3, 3, 3, 3, 3, 3, 3, 3, 3, 3, 3, 3, 3, 3, 3, 3, 3, 3, 3, 3, 3, 3, 3, 3, 3, 3, 3, 3, 3, 3, 3, 3, 3, 3, 3, 3, 3, 3, 3, 3, 3, 3, 3, 3, 3, 3, 3, 3, 3, 3, 3, 3, 3, 3, 3, 3, 3, 3, 3, 3, 3, 3, 3, 3, 3, 3, 3, 3, 3, 3, 3, 3, 3, 3, 3, 3, 3, 3, 3, 3, 3, 3, 3, 3, 3, 3, 3, 3, 3, 3, 3, 3, 3, 3, 3, 3, 3, 3, 3, 3, 3, 3, 3, 3, 3, 3, 3, 3, 3, 3, 3, 3, 3, 3, 3, 3, 3, 3, 3, 3, 3, 3, 3, 3, 3, 3, 3, 3, 3, 3, 3, 3, 3, 3, 3, 3, 3, 3, 3, 3, 3, 3, 3, 3, 3, 3, 3, 3, 3, 3, 3, 3, 3, 3, 3, 3, 3, 3, 3, 3, 3, 3, 3, 3, 3, 3, 3, 3, 3, 3, 3, 3, 3, 3, 3, 3, 3, 3, 3, 3, 3, 3, 3, 3, 3, 3, 3, 3, 3, 3, 3, 3, 3, 3, 3, 3, 3, 3, 3, 3, 3, 3, 3, 3, 3, 3, 3, 3, 3, 3, 3, 3, 3, 3, 3, 3, 3, 3, 3, 3, 3, 3, 3, 3, 3, 3, 3, 3, 3, 3, 3, 3, 3, 3, 3, 3, 3, 3, 3, 3, 3, 3, 3, 3, 3, 3, 3, 3, 3, 3, 3, 3, 3, 3, 3, 3, 3, 3, 3, 3, 3, 3, 3, 3, 3, 3, 3, 3, 3, 3, 3, 3, 3, 3, 3, 3, 3, 3, 3, 3, 3, 3, 3, 3, 3, 3, 3, 3, 3, 3, 3, 3, 3, 3, 3, 3, 3, 3, 3, 3, 3, 3, 3, 3, 3, 3, 3, 3, 3, 3, 3, 3, 3, 3, 3, 3, 3, 3, 3, 3, 3, 3, 3, 3, 3, 3, 3, 3, 3, 3, 3, 3, 3, 3, 3, 3, 3, 3, 3, 3, 3, 3, 3, 3, 3, 3, 3, 3, 3, 3, 3, 3, 3, 3, 3, 3, 3, 3, 3, 3, 3, 3, 3, 3, 3, 3, 3, 3, 3, 3, 3, 3, 3, 3, 3, 3, 3, 3, 3, 3, 3, 3, 3, 3, 3, 3, 3, 3, 3, 4, 4, 4, 4, 4, 4, 4, 4, 4, 4, 4, 4, 4, 4, 4, 4, 4, 4, 4, 4, 4, 4, 4, 4, 4, 4, 4, 4, 4, 4, 4, 4, 4, 4, 4, 4, 4, 4, 4, 4, 4, 4, 4, 4, 4, 4, 4, 4, 4, 4, 4, 4, 4, 4, 4, 4, 4, 4, 4, 4, 4, 4, 4, 4, 4, 4, 4, 4, 4, 4, 4, 4, 4, 4, 4, 4, 4, 4, 4, 4, 4, 4, 4, 4, 4, 4, 4, 4, 4, 4, 4, 4, 4, 4, 4, 4, 4, 4, 4, 4, 4, 4, 4, 4, 4, 4, 4, 4, 4, 4, 4, 4, 4, 4, 4, 4, 4, 4, 4, 4, 4, 4, 4, 4, 4, 4, 4, 4, 4, 4, 4, 4, 4, 4, 4, 4, 4, 4, 4, 4, 4, 4, 4, 4, 4, 4, 4, 4, 4, 4, 4, 4, 4, 4, 4, 4, 4, 4, 4, 4, 4, 4, 4, 4, 4, 4, 4, 4, 4, 4, 4, 4, 4, 4, 4, 4, 4, 4, 4, 4, 4, 4, 4, 4, 4, 4, 4, 4, 4, 4, 4, 4, 4, 4, 4, 4, 4, 4, 4, 4, 4, 4, 4, 4, 4, 4, 4, 4, 4, 4, 4, 4, 4, 4, 4, 4, 4, 4, 4, 4, 4, 4, 4, 4, 4, 4, 4, 4, 4, 4, 4, 4, 4, 4, 4, 4, 4, 4, 4, 4, 4, 4, 4, 4, 4, 4, 4, 4, 4, 4, 4, 4, 4, 4, 4, 4, 4, 4, 4, 4, 4, 4, 4, 4, 4, 4, 4, 4, 4, 4, 4, 4, 4, 4, 4, 4, 4, 4, 4, 4, 4, 4, 4, 4, 4, 4, 4, 4, 4, 4, 4, 4, 4, 4, 4, 4, 4, 4, 4, 4, 4, 4, 4, 4, 4, 4, 4, 4, 4, 4, 4, 4, 4, 4, 4, 4, 4, 4, 4, 4])
_uv = me_shape_indexedfaceset_004.uv_layers.new(name='UVMap')
_uv.uv.foreach_set('vector', [0.8918, 0.0, 0.8621, 0.1752, 0.8918, 0.0, 0.8918, 0.0, 0.8621, 0.1752, 0.8621, 0.1752, 0.9703, 0.0, 0.8918, 0.0, 0.9703, 0.0, 0.9703, 0.0, 0.8918, 0.0, 0.8918, 0.0, 1.0, 0.1752, 0.9703, 0.0, 1.0, 0.1752, 1.0, 0.1752, 0.9703, 0.0, 0.9703, 0.0, 0.9703, 0.0, 0.8918, 0.0, 1.0, 0.1752, 1.0, 0.1752, 0.8918, 0.0, 0.8621, 0.1752, 1.0, 0.1752, 0.8621, 0.1752, 1.0, 0.5867, 1.0, 0.5867, 0.8621, 0.1752, 0.8621, 0.5867, 0.8918, 0.0, 0.9703, 0.0, 0.8621, 0.1752, 0.8621, 0.1752, 0.9703, 0.0, 1.0, 0.1752, 0.8621, 0.1752, 1.0, 0.1752, 0.8621, 0.5867, 0.8621, 0.5867, 1.0, 0.1752, 1.0, 0.5867, 1.0, 0.1752, 1.0, 0.1752, 1.0, 0.5867, 1.0, 0.5867, 1.0, 0.1752, 1.0, 0.5867, 0.8621, 0.1752, 0.8621, 0.1752, 0.8621, 0.5867, 0.8621, 0.5867, 0.8621, 0.1752, 0.8621, 0.5867, 0.5746, 0.8985, 0.023, 0.8985, 0.5746, 0.8985, 0.5746, 0.8985, 0.023, 0.8985, 0.023, 0.8985, 0.5746, 0.8985, 0.023, 0.8985, 0.5746, 0.8985, 0.9938, 0.9492, 0.9938, 0.9492, 0.9786, 0.976, 0.9938, 0.9492, 0.9786, 0.976, 0.9786, 0.976, 0.9786, 0.976, 0.9786, 0.976, 0.9567, 0.9938, 0.9786, 0.976, 0.9567, 0.9938, 0.9567, 0.9938, 0.9567, 0.9938, 0.9567, 0.9938, 0.931, 1.0, 0.9567, 0.9938, 0.931, 1.0, 0.931, 1.0, 0.023, 0.8985, 0.5746, 0.8985, 0.5746, 0.9492, 0.023, 1.0, 0.0, 0.971, 0.0, 0.9275, 0.9786, 0.976, 0.9567, 0.9938, 0.9938, 0.9492, 0.9938, 0.9492, 0.9567, 0.9938, 0.931, 1.0, 0.9938, 0.9492, 0.931, 1.0, 0.5746, 0.9492, 0.5746, 0.9492, 0.931, 1.0, 0.023, 1.0, 0.5746, 0.9492, 0.023, 1.0, 0.023, 0.8985, 0.023, 0.8985, 0.023, 1.0, 0.0, 0.9275, 0.931, 1.0, 0.9567, 0.9938, 0.9786, 0.976, 0.0, 0.9275, 0.0, 0.971, 0.023, 0.8985, 0.023, 0.8985, 0.0, 0.971, 0.023, 1.0, 0.9786, 0.976, 0.9938, 0.9492, 0.931, 1.0, 0.931, 1.0, 0.9938, 0.9492, 0.5746, 0.9492, 0.931, 1.0, 0.5746, 0.9492, 0.023, 1.0, 0.023, 1.0, 0.5746, 0.9492, 0.5746, 0.8985, 0.023, 1.0, 0.5746, 0.8985, 0.023, 0.8985, 0.023, 1.0, 0.931, 1.0, 0.023, 1.0, 0.023, 1.0, 0.931, 1.0, 0.931, 1.0, 0.0, 0.971, 0.023, 1.0, 0.0, 0.971, 0.0, 0.971, 0.023, 1.0, 0.023, 1.0, 0.0, 0.9275, 0.0, 0.971, 0.0, 0.9275, 0.0, 0.9275, 0.0, 0.971, 0.0, 0.971, 0.023, 0.8985, 0.0, 0.9275, 0.023, 0.8985, 0.023, 0.8985, 0.0, 0.9275, 0.0, 0.9275, 1.0, 0.2141, 0.0, 0.2141, 1.0, 0.0, 1.0, 0.0, 0.0, 0.2141, 0.0, 0.0, 1.0, 1.0, 0.0, 1.0, 1.0, 0.7856, 1.0, 0.7856, 0.0, 1.0, 0.0, 0.7856, 0.8918, 0.0, 0.8621, 0.1752, 0.8918, 0.0, 0.8918, 0.0, 0.8621, 0.1752, 0.8621, 0.1752, 0.9703, 0.0, 0.8918, 0.0, 0.9703, 0.0, 0.9703, 0.0, 0.8918, 0.0, 0.8918, 0.0, 1.0, 0.1752, 0.9703, 0.0, 1.0, 0.1752, 1.0, 0.1752, 0.9703, 0.0, 0.9703, 0.0, 0.9703, 0.0, 0.8918, 0.0, 1.0, 0.1752, 1.0, 0.1752, 0.8918, 0.0, 0.8621, 0.1752, 1.0, 0.1752, 0.8621, 0.1752, 1.0, 0.5867, 1.0, 0.5867, 0.8621, 0.1752, 0.8621, 0.5867, 0.8918, 0.0, 0.9703, 0.0, 0.8621, 0.1752, 0.8621, 0.1752, 0.9703, 0.0, 1.0, 0.1752, 0.8621, 0.1752, 1.0, 0.1752, 0.8621, 0.5867, 0.8621, 0.5867, 1.0, 0.1752, 1.0, 0.5867, 1.0, 0.1752, 1.0, 0.1752, 1.0, 0.5867, 1.0, 0.5867, 1.0, 0.1752, 1.0, 0.5867, 0.8621, 0.1752, 0.8621, 0.1752, 0.8621, 0.5867, 0.8621, 0.5867, 0.8621, 0.1752, 0.8621, 0.5867, 0.5746, 0.8985, 0.023, 0.8985, 0.5746, 0.8985, 0.5746, 0.8985, 0.023, 0.8985, 0.023, 0.8985, 0.5746, 0.8985, 0.023, 0.8985, 0.5746, 0.8985, 0.9938, 0.9492, 0.9938, 0.9492, 0.9786, 0.976, 0.9938, 0.9492, 0.9786, 0.976, 0.9786, 0.976, 0.9786, 0.976, 0.9786, 0.976, 0.9567, 0.9938, 0.9786, 0.976, 0.9567, 0.9938, 0.9567, 0.9938, 0.9567, 0.9938, 0.9567, 0.9938, 0.931, 1.0, 0.9567, 0.9938, 0.931, 1.0, 0.931, 1.0, 0.023, 0.8985, 0.5746, 0.8985, 0.5746, 0.9492, 0.023, 1.0, 0.0, 0.971, 0.0, 0.9275, 0.9786, 0.976, 0.9567, 0.9938, 0.9938, 0.9492, 0.9938, 0.9492, 0.9567, 0.9938, 0.931, 1.0, 0.9938, 0.9492, 0.931, 1.0, 0.5746, 0.9492, 0.5746, 0.9492, 0.931, 1.0, 0.023, 1.0, 0.5746, 0.9492, 0.023, 1.0, 0.023, 0.8985, 0.023, 0.8985, 0.023, 1.0, 0.0, 0.9275, 0.931, 1.0, 0.9567, 0.9938, 0.9786, 0.976, 0.0, 0.9275, 0.0, 0.971, 0.023, 0.8985, 0.023, 0.8985, 0.0, 0.971, 0.023, 1.0, 0.9786, 0.976, 0.9938, 0.9492, 0.931, 1.0, 0.931, 1.0, 0.9938, 0.9492, 0.5746, 0.9492, 0.931, 1.0, 0.5746, 0.9492, 0.023, 1.0, 0.023, 1.0, 0.5746, 0.9492, 0.5746, 0.8985, 0.023, 1.0, 0.5746, 0.8985, 0.023, 0.8985, 0.023, 1.0, 0.931, 1.0, 0.023, 1.0, 0.023, 1.0, 0.931, 1.0, 0.931, 1.0, 0.0, 0.971, 0.023, 1.0, 0.0, 0.971, 0.0, 0.971, 0.023, 1.0, 0.023, 1.0, 0.0, 0.9275, 0.0, 0.971, 0.0, 0.9275, 0.0, 0.9275, 0.0, 0.971, 0.0, 0.971, 0.023, 0.8985, 0.0, 0.9275, 0.023, 0.8985, 0.023, 0.8985, 0.0, 0.9275, 0.0, 0.9275, 0.02729, 0.1412, 0.5818, 0.1412, 0.02729, 0.1412, 0.02729, 0.1412, 0.5818, 0.1412, 0.5818, 0.1412, 0.02729, 0.8588, 0.02729, 0.8588, 0.167, 0.8588, 0.167, 0.8588, 0.5818, 0.8588, 0.167, 0.8588, 0.167, 0.8588, 0.5818, 0.8588, 0.5818, 0.8588, 0.167, 0.8588, 0.5818, 0.8588, 0.02729, 0.8588, 0.0, 0.3588, 0.0, 0.147, 0.6563, 0.147, 0.733, 0.3659, 0.733, 0.3979, 0.7212, 0.3588, 0.7212, 0.3588, 0.733, 0.3979, 0.7155, 0.4086, 0.7701, 0.3811, 0.7708, 0.3588, 0.7701, 0.382, 0.7701, 0.382, 0.7708, 0.3588, 0.7708, 0.42, 0.7701, 0.382, 0.7708, 0.42, 0.7155, 0.4156, 0.7155, 0.4156, 0.7708, 0.42, 0.7148, 0.42, 0.7155, 0.4156, 0.7148, 0.42, 0.7155, 0.4086, 0.7155, 0.4086, 0.7148, 0.42, 0.7148, 0.3588, 0.7155, 0.4086, 0.7148, 0.3588, 0.7212, 0.3588, 0.7708, 0.147, 0.7327, 0.3588, 0.7148, 0.147, 0.7148, 0.147, 0.7327, 0.3588, 0.7155, 0.3486, 0.7148, 0.147, 0.7155, 0.3486, 0.7148, 0.3588, 0.7148, 0.3588, 0.7155, 0.3486, 0.7155, 0.3554, 0.7148, 0.3588, 0.7155, 0.3554, 0.7212, 0.3588, 0.9182, 0.5647, 0.8091, 0.6, 0.7708, 0.5423, 0.7714, 0.5834, 0.8091, 0.6, 0.7708, 0.5859, 0.7708, 0.5859, 0.8091, 0.6, 0.8091, 0.6094, 0.9182, 0.4353, 0.9182, 0.4888, 0.8711, 0.42, 0.8711, 0.42, 0.9182, 0.4888, 0.7708, 0.42, 0.8711, 0.42, 0.7708, 0.42, 0.8091, 0.4, 0.7773, 0.3153, 0.7773, 0.3588, 0.7708, 0.3588, 0.7708, 0.3588, 0.7773, 0.3588, 0.7773, 0.3906, 0.7708, 0.3588, 0.7773, 0.3906, 0.7708, 0.42, 0.7708, 0.42, 0.7773, 0.3906, 0.8091, 0.3906, 0.7708, 0.42, 0.8091, 0.3906, 0.8091, 0.4, 0.9182, 0.147, 0.9182, 0.2706, 0.7708, 0.147, 0.7708, 0.147, 0.9182, 0.2706, 0.8091, 0.3059, 0.7701, 0.3811, 0.7327, 0.3588, 0.7708, 0.3588, 0.7708, 0.3588, 0.7327, 0.3588, 0.7708, 0.147, 0.7708, 0.3588, 0.7708, 0.147, 0.7773, 0.3153, 0.7773, 0.3153, 0.7708, 0.147, 0.8091, 0.3059, 0.7773, 0.3153, 0.8091, 0.3059, 0.8091, 0.3153, 0.7773, 0.6847, 0.8091, 0.6847, 0.8091, 0.6941, 0.9182, 0.7294, 0.9182, 0.853, 0.8091, 0.6941, 0.8091, 0.6941, 0.9182, 0.853, 0.7708, 0.853, 0.8091, 0.6941, 0.7708, 0.853, 0.7773, 0.6847, 0.7773, 0.6847, 0.7708, 0.853, 0.7708, 0.6223, 0.7773, 0.6847, 0.7708, 0.6223, 0.7773, 0.6223, 0.7773, 0.6223, 0.7708, 0.6223, 0.7773, 0.6094, 0.7431, 0.6183, 0.757, 0.6137, 0.7708, 0.6223, 0.8091, 0.6094, 0.7773, 0.6094, 0.7708, 0.5859, 0.7708, 0.5859, 0.7773, 0.6094, 0.7708, 0.6223, 0.7708, 0.5859, 0.7708, 0.6223, 0.7669, 0.6016, 0.7669, 0.6016, 0.7708, 0.6223, 0.757, 0.6137, 0.7148, 0.6223, 0.7328, 0.6161, 0.7431, 0.6183, 0.7148, 0.6223, 0.7164, 0.5962, 0.7193, 0.603, 0.7193, 0.603, 0.7219, 0.607, 0.7148, 0.6223, 0.7148, 0.6223, 0.7219, 0.607, 0.7237, 0.6093, 0.7148, 0.6223, 0.7237, 0.6093, 0.7328, 0.6161, 0.7164, 0.5962, 0.7148, 0.6223, 0.7148, 0.5852, 0.7148, 0.5852, 0.7148, 0.6223, 0.6563, 0.6223, 0.7148, 0.5852, 0.6563, 0.6223, 0.7141, 0.5802, 0.7141, 0.5802, 0.6563, 0.6223, 0.7142, 0.5766, 0.7142, 0.5766, 0.6563, 0.6223, 0.6563, 0.5423, 0.7142, 0.5766, 0.6563, 0.5423, 0.7148, 0.5713, 0.7714, 0.5834, 0.7715, 0.5803, 0.8091, 0.6, 0.8091, 0.6, 0.7715, 0.5803, 0.7708, 0.576, 0.8091, 0.6, 0.7708, 0.576, 0.7708, 0.5423, 0.7708, 0.5423, 0.7708, 0.576, 0.7687, 0.5631, 0.7256, 0.5495, 0.717, 0.563, 0.7148, 0.5423, 0.7148, 0.5423, 0.717, 0.563, 0.7149, 0.5711, 0.7687, 0.5631, 0.7652, 0.5558, 0.7708, 0.5423, 0.7708, 0.5423, 0.7652, 0.5558, 0.7622, 0.5517, 0.7708, 0.5423, 0.7622, 0.5517, 0.7601, 0.5495, 0.7629, 0.5963, 0.7553, 0.6072, 0.7659, 0.5807, 0.7659, 0.5807, 0.7553, 0.6072, 0.7449, 0.6118, 0.7659, 0.5807, 0.7449, 0.6118, 0.7428, 0.6119, 0.7428, 0.6119, 0.7315, 0.6082, 0.7659, 0.5807, 0.7659, 0.5807, 0.7315, 0.6082, 0.7236, 0.5986, 0.7659, 0.5807, 0.7236, 0.5986, 0.7199, 0.5847, 0.6563, 0.147, 0.6563, 0.3588, 0.0, 0.3588, 0.0, 0.3588, 0.6563, 0.3588, 0.324, 0.3691, 0.0, 0.3588, 0.324, 0.3691, 0.0, 0.42, 0.0, 0.42, 0.324, 0.3691, 0.324, 0.42, 0.0, 0.42, 0.324, 0.42, 0.0, 0.4888, 0.0, 0.4888, 0.324, 0.42, 0.324, 0.4888, 0.0, 0.4888, 0.324, 0.4888, 0.0, 0.5423, 0.0, 0.5423, 0.324, 0.4888, 0.324, 0.5423, 0.0, 0.5423, 0.324, 0.5423, 0.0, 0.6223, 0.0, 0.6223, 0.324, 0.5423, 0.324, 0.6094, 0.0, 0.6223, 0.324, 0.6094, 0.6563, 0.6223, 0.6563, 0.6223, 0.324, 0.6094, 0.5984, 0.6094, 0.6563, 0.6223, 0.5984, 0.6094, 0.6563, 0.5423, 0.6563, 0.5423, 0.5984, 0.6094, 0.5984, 0.5423, 0.6563, 0.5423, 0.5984, 0.5423, 0.6563, 0.4888, 0.6563, 0.4888, 0.5984, 0.5423, 0.5984, 0.4888, 0.6563, 0.4888, 0.5984, 0.4888, 0.6563, 0.42, 0.6563, 0.42, 0.5984, 0.4888, 0.5984, 0.42, 0.6563, 0.42, 0.5984, 0.42, 0.6563, 0.3588, 0.6563, 0.3588, 0.5984, 0.42, 0.5984, 0.3691, 0.6563, 0.3588, 0.5984, 0.3691, 0.324, 0.3691, 0.6563, 0.147, 0.7148, 0.147, 0.6563, 0.3588, 0.6563, 0.3588, 0.7148, 0.147, 0.7148, 0.3588, 0.6563, 0.3588, 0.7148, 0.3588, 0.6563, 0.42, 0.6563, 0.42, 0.7148, 0.3588, 0.7148, 0.42, 0.6563, 0.42, 0.7148, 0.42, 0.6563, 0.4888, 0.6563, 0.4888, 0.7148, 0.42, 0.7148, 0.4888, 0.6563, 0.4888, 0.7148, 0.4888, 0.6563, 0.5423, 0.6563, 0.5423, 0.7148, 0.4888, 0.7148, 0.5423, 0.6563, 0.5423, 0.7148, 0.5423, 0.7148, 0.5713, 0.7148, 0.5713, 0.7148, 0.5423, 0.7149, 0.5711, 0.7155, 0.6264, 0.7155, 0.6599, 0.7148, 0.6223, 0.7431, 0.6183, 0.7708, 0.6223, 0.7148, 0.6223, 0.7148, 0.6223, 0.7708, 0.6223, 0.7211, 0.6264, 0.7148, 0.6223, 0.7211, 0.6264, 0.7155, 0.6264, 0.7211, 0.6535, 0.7211, 0.6264, 0.7701, 0.6535, 0.7701, 0.6535, 0.7211, 0.6264, 0.7708, 0.6223, 0.7701, 0.6535, 0.7708, 0.6223, 0.7701, 0.6599, 0.7701, 0.6599, 0.7708, 0.6223, 0.7708, 0.853, 0.7701, 0.6599, 0.7708, 0.853, 0.7155, 0.6599, 0.7155, 0.6599, 0.7708, 0.853, 0.7148, 0.853, 0.7155, 0.6599, 0.7148, 0.853, 0.7148, 0.6223, 0.7148, 0.6223, 0.7148, 0.853, 0.6563, 0.853, 0.7148, 0.6223, 0.6563, 0.853, 0.6563, 0.6223, 0.6563, 0.6223, 0.6563, 0.853, 0.0, 0.853, 0.6563, 0.6223, 0.0, 0.853, 0.0, 0.6223, 0.7148, 0.4888, 0.7708, 0.4888, 0.7645, 0.4952, 0.7645, 0.4952, 0.7708, 0.4888, 0.7701, 0.4952, 0.7701, 0.4952, 0.7708, 0.4888, 0.7701, 0.535, 0.7701, 0.535, 0.7708, 0.4888, 0.7708, 0.5423, 0.7701, 0.535, 0.7708, 0.5423, 0.7155, 0.535, 0.7421, 0.4952, 0.7421, 0.5286, 0.7211, 0.5286, 0.7211, 0.5286, 0.7211, 0.4952, 0.7421, 0.4952, 0.7421, 0.4952, 0.7211, 0.4952, 0.7148, 0.4888, 0.7421, 0.4952, 0.7148, 0.4888, 0.7477, 0.4952, 0.7477, 0.4952, 0.7148, 0.4888, 0.7645, 0.4952, 0.7477, 0.4952, 0.7645, 0.4952, 0.7477, 0.5286, 0.7477, 0.5286, 0.7645, 0.4952, 0.7645, 0.5286, 0.7211, 0.4952, 0.7155, 0.4952, 0.7148, 0.4888, 0.7148, 0.4888, 0.7155, 0.4952, 0.7155, 0.535, 0.7148, 0.4888, 0.7155, 0.535, 0.7148, 0.5423, 0.7148, 0.5423, 0.7155, 0.535, 0.7708, 0.5423, 0.7148, 0.5423, 0.7708, 0.5423, 0.7256, 0.5495, 0.7256, 0.5495, 0.7708, 0.5423, 0.7601, 0.5495, 0.7256, 0.5495, 0.7601, 0.5495, 0.7288, 0.555, 0.7288, 0.555, 0.7601, 0.5495, 0.7568, 0.555, 0.7288, 0.555, 0.7568, 0.555, 0.722, 0.5663, 0.722, 0.5663, 0.7568, 0.555, 0.7636, 0.5665, 0.722, 0.5663, 0.7636, 0.5665, 0.7197, 0.5802, 0.7197, 0.5802, 0.7636, 0.5665, 0.7653, 0.5731, 0.7197, 0.5802, 0.7653, 0.5731, 0.7199, 0.5847, 0.7199, 0.5847, 0.7653, 0.5731, 0.7658, 0.5778, 0.7199, 0.5847, 0.7658, 0.5778, 0.7659, 0.5807, 0.7701, 0.4683, 0.7697, 0.4569, 0.7708, 0.42, 0.7708, 0.42, 0.7697, 0.4569, 0.7681, 0.4459, 0.7708, 0.42, 0.7681, 0.4459, 0.7615, 0.4331, 0.7615, 0.4331, 0.7507, 0.4259, 0.7708, 0.42, 0.7708, 0.42, 0.7507, 0.4259, 0.7421, 0.4246, 0.7708, 0.42, 0.7421, 0.4246, 0.7148, 0.42, 0.7148, 0.42, 0.7421, 0.4246, 0.7284, 0.4286, 0.7148, 0.42, 0.7284, 0.4286, 0.7194, 0.4388, 0.7194, 0.4388, 0.7158, 0.453, 0.7148, 0.42, 0.7148, 0.42, 0.7158, 0.453, 0.7155, 0.4606, 0.7148, 0.42, 0.7155, 0.4606, 0.7148, 0.4888, 0.7148, 0.4888, 0.7155, 0.4606, 0.7155, 0.4825, 0.7148, 0.4888, 0.7155, 0.4825, 0.7708, 0.4888, 0.7708, 0.4888, 0.7155, 0.4825, 0.7701, 0.4825, 0.7708, 0.4888, 0.7701, 0.4825, 0.7701, 0.4683, 0.7701, 0.4683, 0.7708, 0.42, 0.7708, 0.4888, 0.7708, 0.4888, 0.7708, 0.42, 0.9182, 0.4888, 0.7708, 0.4888, 0.9182, 0.4888, 0.7708, 0.5423, 0.7708, 0.5423, 0.9182, 0.4888, 0.9182, 0.5423, 0.7708, 0.5423, 0.9182, 0.5423, 0.9182, 0.5647, 0.8091, 0.6094, 0.8091, 0.6, 0.8091, 0.6, 0.8091, 0.1176, 0.8091, 0.2823, 0.8091, 0.1176, 0.8091, 0.1176, 0.8091, 0.2823, 0.8091, 0.2823, 0.8091, 0.3153, 0.8091, 0.3059, 0.8091, 0.3059, 0.8091, 0.07058, 0.8091, 0.07058, 0.8091, 0.3059, 0.8091, 0.3059, 0.8091, 0.07058, 0.8091, 0.3153, 0.8091, 0.3059, 0.8091, 0.3153, 0.8091, 0.3153, 0.8091, 0.4118, 0.8091, 0.5765, 0.8091, 0.4118, 0.8091, 0.4118, 0.8091, 0.5765, 0.8091, 0.5765, 0.8091, 0.4, 0.8091, 0.3906, 0.8091, 0.4, 0.8091, 0.4, 0.8091, 0.3906, 0.8091, 0.3906, 0.8091, 0.4, 0.8091, 0.3906, 0.8091, 0.6, 0.8091, 0.6, 0.8091, 0.3906, 0.8091, 0.6094, 0.8091, 0.6, 0.8091, 0.6094, 0.8091, 0.6094, 0.8091, 0.7059, 0.8091, 0.8706, 0.8091, 0.7059, 0.8091, 0.7059, 0.8091, 0.8706, 0.8091, 0.8706, 0.8091, 0.7059, 0.8091, 0.6847, 0.8091, 0.5765, 0.8091, 0.5765, 0.8091, 0.6847, 0.8091, 0.6094, 0.8091, 0.5765, 0.8091, 0.6094, 0.8091, 0.4118, 0.8091, 0.4118, 0.8091, 0.6094, 0.8091, 0.3906, 0.8091, 0.4118, 0.8091, 0.3906, 0.8091, 0.2823, 0.8091, 0.2823, 0.8091, 0.3906, 0.8091, 0.3153, 0.8091, 0.2823, 0.8091, 0.3153, 0.8091, 0.1176, 0.8091, 0.1176, 0.8091, 0.3153, 0.8091, 0.07058, 0.8091, 0.1176, 0.8091, 0.07058, 0.8091, 0.0, 0.8091, 0.0, 0.8091, 0.07058, 0.8091, 0.0, 0.8091, 1.0, 0.8091, 1.0, 0.8091, 0.8706, 0.8091, 0.8706, 0.8091, 1.0, 0.8091, 0.9294, 0.8091, 0.8706, 0.8091, 0.9294, 0.8091, 0.7059, 0.8091, 0.7059, 0.8091, 0.9294, 0.8091, 0.9294, 0.8091, 0.7059, 0.8091, 0.9294, 0.8091, 0.6847, 0.8091, 0.6847, 0.8091, 0.9294, 0.8091, 0.6941, 0.8091, 0.6847, 0.8091, 0.6941, 0.8091, 0.6847, 0.8091, 0.6847, 0.8091, 0.6941, 0.8091, 0.6941, 0.5818, 0.1412, 0.5818, 0.08236, 0.5818, 0.08236, 0.5818, 0.3906, 0.5818, 0.8588, 0.5818, 0.3153, 0.5818, 0.3153, 0.5818, 0.8588, 0.5818, 0.1412, 0.5818, 0.3153, 0.5818, 0.1412, 0.5818, 0.1412, 0.5818, 0.3906, 0.5818, 0.6094, 0.5818, 0.3906, 0.5818, 0.3906, 0.5818, 0.6094, 0.5818, 0.6094, 0.5818, 0.3906, 0.5818, 0.6094, 0.5818, 0.8588, 0.5818, 0.8588, 0.5818, 0.6094, 0.5818, 0.6847, 0.5818, 0.8588, 0.5818, 0.6847, 0.5818, 0.8588, 0.5818, 0.1412, 0.5818, 0.08236, 0.5818, 0.3153, 0.5818, 0.3153, 0.5818, 0.08236, 0.5818, 0.1412, 0.5818, 0.3153, 0.5818, 0.1412, 0.5818, 0.3153, 0.5818, 0.3153, 0.5818, 0.1412, 0.5818, 0.1412, 0.5818, 0.3153, 0.5818, 0.1412, 0.5818, 0.3906, 0.5818, 0.3906, 0.5818, 0.1412, 0.5818, 0.3691, 0.5818, 0.3906, 0.5818, 0.3691, 0.5818, 0.6094, 0.5818, 0.6094, 0.5818, 0.3691, 0.5818, 0.6094, 0.5818, 0.6094, 0.5818, 0.6094, 0.5818, 0.6847, 0.5818, 0.6847, 0.5818, 0.6094, 0.5818, 0.8588, 0.5818, 0.6847, 0.5818, 0.8588, 0.5818, 0.6847, 0.5818, 0.6847, 0.5818, 0.8588, 0.5818, 0.8588, 0.5818, 0.6847, 0.5818, 0.8588, 0.5818, 0.8588, 0.5818, 0.8588, 0.5818, 0.8588, 0.5818, 0.9176, 0.5818, 0.8588, 0.5818, 0.9176, 0.5818, 0.9176, 0.9182, 0.4353, 0.9182, 0.4353, 0.9182, 0.4888, 0.9182, 0.4888, 0.9182, 0.4353, 0.9182, 0.5647, 0.9182, 0.4888, 0.9182, 0.5647, 0.9182, 0.5423, 0.9182, 0.5423, 0.9182, 0.5647, 0.9182, 0.5647, 0.9182, 0.4353, 0.8091, 0.4, 0.9182, 0.5647, 0.9182, 0.5647, 0.8091, 0.4, 0.8091, 0.6, 0.9182, 0.147, 0.9182, 0.07058, 0.9182, 0.147, 0.9182, 0.147, 0.9182, 0.07058, 0.9182, 0.07058, 0.9182, 0.147, 0.9182, 0.07058, 0.9182, 0.2706, 0.9182, 0.2706, 0.9182, 0.07058, 0.9182, 0.2706, 0.9182, 0.07058, 0.8091, 0.07058, 0.9182, 0.2706, 0.9182, 0.2706, 0.8091, 0.07058, 0.8091, 0.3059, 0.167, 0.2318, 0.167, 0.2318, 0.167, 0.1412, 0.167, 0.1412, 0.167, 0.2318, 0.167, 0.0, 0.167, 0.1412, 0.167, 0.0, 0.167, 0.1412, 0.167, 0.1412, 0.167, 0.0, 0.167, 0.0, 0.02729, 0.1412, 0.167, 0.1412, 0.0, 0.1059, 0.0, 0.1059, 0.167, 0.1412, 0.167, 0.0, 0.0, 0.1059, 0.167, 0.0, 0.0, 0.0, 1.0, 0.07058, 1.0, 0.0, 0.8091, 0.07058, 0.8091, 0.07058, 1.0, 0.0, 0.8091, 0.0, 0.9182, 0.9294, 0.9182, 0.853, 0.9182, 0.853, 0.9182, 0.7294, 0.9182, 0.7294, 0.9182, 0.853, 0.9182, 0.853, 0.9182, 0.7294, 0.9182, 0.9294, 0.9182, 0.853, 0.9182, 0.9294, 0.9182, 0.9294, 1.0, 0.07058, 1.0, 0.0, 1.0, 0.07058, 1.0, 0.07058, 1.0, 0.0, 1.0, 0.0, 1.0, 0.0, 1.0, 0.07058, 0.9182, 0.07058, 0.9182, 0.147, 0.0, 0.147, 0.9182, 0.07058, 0.9182, 0.07058, 0.0, 0.147, 0.0, 0.0, 0.9182, 0.07058, 0.0, 0.0, 1.0, 0.0, 0.8091, 1.0, 0.7727, 1.0, 0.8091, 1.0, 0.8091, 1.0, 0.7727, 1.0, 0.0, 1.0, 0.8091, 1.0, 0.0, 1.0, 1.0, 1.0, 1.0, 1.0, 0.0, 1.0, 1.0, 1.0, 0.0, 1.0, 0.0, 1.0, 0.167, 1.0, 0.167, 1.0, 0.0, 1.0, 0.7727, 1.0, 0.167, 1.0, 0.7727, 1.0, 0.167, 1.0, 0.167, 1.0, 0.7727, 1.0, 0.7727, 1.0, 1.0, 0.9294, 1.0, 1.0, 1.0, 0.9294, 1.0, 0.9294, 1.0, 1.0, 1.0, 1.0, 0.0, 0.0, 0.0, 0.0, 0.167, 0.0, 0.167, 0.0, 0.7727, 0.0, 0.167, 0.0, 0.167, 0.0, 0.7727, 0.0, 0.7727, 0.0, 0.167, 0.0, 0.7727, 0.0, 0.0, 0.0, 1.0, 0.0, 1.0, 0.0, 0.8091, 0.0, 0.8091, 0.0, 1.0, 0.0, 0.0, 0.0, 0.8091, 0.0, 0.0, 0.0, 0.8091, 0.0, 0.8091, 0.0, 0.0, 0.0, 0.7727, 0.0, 0.0, 1.0, 0.0, 0.8941, 0.0, 0.8941, 0.0, 0.8941, 0.0, 0.9176, 0.0, 1.0, 0.0, 1.0, 0.0, 0.9176, 0.0, 0.9176, 0.0, 1.0, 0.0, 0.9176, 0.0, 1.0, 0.0, 0.853, 0.0, 0.853, 0.0, 1.0, 0.0, 0.0, 0.0, 0.147, 0.0, 0.1059, 0.0, 0.1059, 0.0, 0.147, 0.0, 0.147, 0.0, 0.1059, 0.0, 0.147, 0.0, 0.3588, 0.0, 0.6223, 0.0, 0.853, 0.0, 0.8941, 0.0, 0.8941, 0.0, 0.853, 0.0, 1.0, 0.0, 0.8941, 0.0, 1.0, 0.0, 0.8941, 0.0, 0.8941, 0.0, 1.0, 0.0, 0.9176, 0.0, 0.1059, 0.0, 0.1059, 0.0, 0.08236, 0.0, 0.08236, 0.0, 0.1059, 0.0, 0.0, 0.0, 0.08236, 0.0, 0.0, 0.0, 0.08236, 0.0, 0.08236, 0.0, 0.0, 0.0, 0.0, 0.0, 0.08236, 0.0, 0.0, 0.0, 0.1059, 0.0, 0.1059, 0.0, 0.0, 0.0, 0.1059, 0.0, 0.3588, 0.0, 0.42, 0.0, 0.1059, 0.0, 0.1059, 0.0, 0.42, 0.0, 0.4888, 0.0, 0.1059, 0.0, 0.4888, 0.0, 0.8941, 0.0, 0.8941, 0.0, 0.4888, 0.0, 0.5423, 0.0, 0.8941, 0.0, 0.5423, 0.0, 0.6223, 0.7727, 0.1176, 0.7727, 0.0, 0.167, 0.0, 0.167, 1.0, 0.7727, 1.0, 0.7727, 0.8706, 0.8091, 0.8706, 0.8091, 0.7059, 0.7727, 0.8706, 0.7727, 0.8706, 0.8091, 0.7059, 0.7727, 0.7059, 0.7727, 0.8706, 0.7727, 0.7059, 0.167, 1.0, 0.167, 0.0, 0.167, 0.2318, 0.258, 0.2318, 0.7727, 0.2823, 0.8091, 0.2823, 0.8091, 0.1176, 0.167, 0.7682, 0.167, 1.0, 0.258, 0.7682, 0.258, 0.7682, 0.167, 1.0, 0.7727, 0.7059, 0.258, 0.7682, 0.7727, 0.7059, 0.258, 0.2318, 0.258, 0.2318, 0.7727, 0.7059, 0.7727, 0.5765, 0.258, 0.2318, 0.7727, 0.5765, 0.167, 0.0, 0.8091, 0.1176, 0.7727, 0.1176, 0.7727, 0.2823, 0.7727, 0.2823, 0.7727, 0.1176, 0.167, 0.0, 0.7727, 0.2823, 0.167, 0.0, 0.7727, 0.4118, 0.7727, 0.4118, 0.167, 0.0, 0.7727, 0.5765, 0.7727, 0.4118, 0.7727, 0.5765, 0.8091, 0.4118, 0.8091, 0.4118, 0.7727, 0.5765, 0.8091, 0.5765, 1.0, 0.9294, 1.0, 1.0, 0.9182, 0.9294, 0.9182, 0.9294, 1.0, 1.0, 0.0, 1.0, 0.9182, 0.9294, 0.0, 1.0, 0.9182, 0.853, 0.9182, 0.853, 0.0, 1.0, 0.0, 0.853, 0.9182, 0.147, 0.9182, 0.147, 0.7708, 0.147, 0.0, 0.147, 0.0, 0.147, 0.6563, 0.147, 0.6563, 0.147, 0.0, 0.147, 0.9182, 0.147, 0.6563, 0.147, 0.9182, 0.147, 0.7148, 0.147, 0.7148, 0.147, 0.9182, 0.147, 0.7708, 0.147, 0.7708, 0.853, 0.9182, 0.853, 0.9182, 0.853, 0.0, 0.853, 0.0, 0.853, 0.6563, 0.853, 0.0, 0.853, 0.6563, 0.853, 0.9182, 0.853, 0.9182, 0.853, 0.6563, 0.853, 0.7148, 0.853, 0.9182, 0.853, 0.7148, 0.853, 0.7708, 0.853, 0.8091, 1.0, 1.0, 1.0, 0.8091, 0.9294, 0.8091, 0.9294, 1.0, 1.0, 1.0, 0.9294, 0.167, 0.8588, 0.167, 1.0, 0.167, 0.8588, 0.167, 0.8588, 0.167, 1.0, 0.167, 1.0, 0.167, 0.8588, 0.167, 1.0, 0.167, 0.7682, 0.167, 0.7682, 0.167, 1.0, 0.167, 0.7682, 0.167, 0.8588, 0.02729, 0.8588, 0.167, 1.0, 0.167, 1.0, 0.02729, 0.8588, 0.0, 0.8941, 0.167, 1.0, 0.0, 0.8941, 0.0, 1.0, 0.9182, 0.07058, 1.0, 0.07058, 0.9182, 0.07058, 0.9182, 0.07058, 1.0, 0.07058, 1.0, 0.07058, 0.9182, 0.07058, 1.0, 0.07058, 0.8091, 0.07058, 0.8091, 0.07058, 1.0, 0.07058, 0.8091, 0.07058, 0.8091, 0.9294, 0.8091, 0.9294, 0.9182, 0.9294, 0.9182, 0.9294, 0.8091, 0.9294, 1.0, 0.9294, 0.9182, 0.9294, 1.0, 0.9294, 0.9182, 0.9294, 0.9182, 0.9294, 1.0, 0.9294, 1.0, 0.9294, 0.8091, 0.9294, 0.9182, 0.9294, 0.8091, 0.6941, 0.8091, 0.6941, 0.9182, 0.9294, 0.9182, 0.7294, 0.167, 0.8588, 0.167, 0.7682, 0.258, 0.7682, 0.167, 0.2318, 0.167, 0.1412, 0.258, 0.2318, 0.258, 0.2318, 0.167, 0.1412, 0.5818, 0.1412, 0.258, 0.2318, 0.5818, 0.1412, 0.258, 0.7682, 0.258, 0.7682, 0.5818, 0.1412, 0.5818, 0.8588, 0.258, 0.7682, 0.5818, 0.8588, 0.167, 0.8588, 0.02729, 0.1412, 0.02729, 0.1412, 0.167, 0.1412, 0.167, 0.1412, 0.02729, 0.1412, 0.5818, 0.1412, 0.167, 0.1412, 0.5818, 0.1412, 0.167, 0.1412, 0.167, 0.1412, 0.5818, 0.1412, 0.5818, 0.1412, 0.02729, 0.8588, 0.5818, 0.8588, 0.02729, 0.8588, 0.02729, 0.8588, 0.5818, 0.8588, 0.5818, 0.8588, 0.5818, 0.3691, 0.5818, 0.1412, 0.324, 0.3691, 0.324, 0.3691, 0.5818, 0.1412, 0.02729, 0.1412, 0.324, 0.3691, 0.02729, 0.1412, 0.324, 0.6094, 0.324, 0.6094, 0.02729, 0.1412, 0.02729, 0.8588, 0.324, 0.6094, 0.02729, 0.8588, 0.5818, 0.6094, 0.5818, 0.6094, 0.02729, 0.8588, 0.5818, 0.8588, 0.258, 0.2318, 0.258, 0.2318, 0.167, 0.2318, 0.167, 0.2318, 0.258, 0.2318, 0.167, 0.2318, 0.258, 0.7682, 0.258, 0.7682, 0.167, 0.7682, 0.167, 0.7682, 0.258, 0.7682, 0.167, 0.7682, 0.258, 0.7682, 0.258, 0.7682, 0.258, 0.2318, 0.258, 0.2318, 0.258, 0.7682, 0.258, 0.2318, 0.7727, 0.8706, 0.7727, 0.8706, 0.8091, 0.8706, 0.8091, 0.8706, 0.7727, 0.8706, 0.8091, 0.8706, 0.7727, 0.8706, 0.7727, 1.0, 0.8091, 0.8706, 0.8091, 0.8706, 0.7727, 1.0, 0.8091, 1.0, 0.7727, 0.8706, 0.7727, 0.8706, 0.7727, 1.0, 0.7727, 1.0, 0.7727, 0.8706, 0.7727, 1.0, 0.7727, 0.1176, 0.7727, 0.1176, 0.7727, 0.0, 0.7727, 0.0, 0.7727, 0.1176, 0.7727, 0.0, 0.8091, 0.1176, 0.8091, 0.0, 0.7727, 0.1176, 0.7727, 0.1176, 0.8091, 0.0, 0.7727, 0.0, 0.7727, 0.1176, 0.7727, 0.1176, 0.8091, 0.1176, 0.8091, 0.1176, 0.7727, 0.1176, 0.8091, 0.1176, 0.7727, 0.4118, 0.7727, 0.4118, 0.8091, 0.4118, 0.8091, 0.4118, 0.7727, 0.4118, 0.8091, 0.4118, 0.7727, 0.2823, 0.7727, 0.2823, 0.8091, 0.2823, 0.8091, 0.2823, 0.7727, 0.2823, 0.8091, 0.2823, 0.7727, 0.2823, 0.7727, 0.4118, 0.8091, 0.2823, 0.8091, 0.2823, 0.7727, 0.4118, 0.8091, 0.4118, 0.7727, 0.2823, 0.7727, 0.2823, 0.7727, 0.4118, 0.7727, 0.4118, 0.7727, 0.2823, 0.7727, 0.4118, 0.7727, 0.7059, 0.7727, 0.7059, 0.8091, 0.7059, 0.8091, 0.7059, 0.7727, 0.7059, 0.8091, 0.7059, 0.7727, 0.5765, 0.7727, 0.5765, 0.8091, 0.5765, 0.8091, 0.5765, 0.7727, 0.5765, 0.8091, 0.5765, 0.7727, 0.5765, 0.7727, 0.7059, 0.8091, 0.5765, 0.8091, 0.5765, 0.7727, 0.7059, 0.8091, 0.7059, 0.7727, 0.5765, 0.7727, 0.5765, 0.7727, 0.7059, 0.7727, 0.7059, 0.7727, 0.5765, 0.7727, 0.7059, 0.8091, 0.3059, 0.8091, 0.3059, 0.9182, 0.2706, 0.9182, 0.2706, 0.8091, 0.3059, 0.9182, 0.2706, 0.8091, 0.4, 0.8091, 0.4, 0.8711, 0.42, 0.8711, 0.42, 0.8091, 0.4, 0.9182, 0.4353, 0.8711, 0.42, 0.9182, 0.4353, 0.9182, 0.4353, 0.9981, 0.3588, 0.9981, 0.3577, 0.9981, 0.3588, 0.9981, 0.3588, 0.9981, 0.3577, 0.9981, 0.3577, 0.9981, 0.3577, 0.9981, 0.3577, 0.9497, 0.331, 0.9497, 0.331, 0.9981, 0.3577, 0.9275, 0.3187, 0.9497, 0.331, 0.9275, 0.3187, 0.9275, 0.3187, 0.9275, 0.3187, 0.9275, 0.3269, 0.9275, 0.3187, 0.9275, 0.3187, 0.9275, 0.3269, 0.9275, 0.3269, 0.9275, 0.3269, 0.9275, 0.3269, 0.9348, 0.331, 0.9348, 0.331, 0.9275, 0.3269, 0.9501, 0.3394, 0.9348, 0.331, 0.9501, 0.3394, 0.9501, 0.3394, 0.9501, 0.3394, 0.9501, 0.3777, 0.9501, 0.3394, 0.9501, 0.3394, 0.9501, 0.3777, 0.9501, 0.3777, 0.9501, 0.3777, 0.9275, 0.3906, 0.9501, 0.3777, 0.9501, 0.3777, 0.9275, 0.3906, 0.9275, 0.3906, 0.9275, 0.3906, 0.9275, 0.3989, 0.9275, 0.3906, 0.9275, 0.3906, 0.9275, 0.3989, 0.9275, 0.3989, 0.9275, 0.3989, 0.9981, 0.3588, 0.9275, 0.3989, 0.9275, 0.3989, 0.9981, 0.3588, 0.9981, 0.3588, 0.9574, 0.3434, 0.9275, 0.3187, 0.9981, 0.3577, 0.9981, 0.3588, 0.9574, 0.3736, 0.9981, 0.3577, 0.9981, 0.3577, 0.9574, 0.3736, 0.9844, 0.3583, 0.9981, 0.3577, 0.9844, 0.3583, 0.9574, 0.3434, 0.9275, 0.3989, 0.9275, 0.3906, 0.9501, 0.3777, 0.9275, 0.3269, 0.9275, 0.3187, 0.9501, 0.3394, 0.9501, 0.3394, 0.9275, 0.3187, 0.9574, 0.3434, 0.9501, 0.3394, 0.9574, 0.3434, 0.9501, 0.3777, 0.9501, 0.3777, 0.9574, 0.3434, 0.9574, 0.3736, 0.9501, 0.3777, 0.9574, 0.3736, 0.9275, 0.3989, 0.9275, 0.3989, 0.9574, 0.3736, 0.9981, 0.3588, 0.9574, 0.3434, 0.9844, 0.3583, 0.9574, 0.3434, 0.9574, 0.3434, 0.9844, 0.3583, 0.9844, 0.3583, 0.9574, 0.3736, 0.9574, 0.3434, 0.9574, 0.3736, 0.9574, 0.3736, 0.9574, 0.3434, 0.9574, 0.3434, 0.9844, 0.3583, 0.9574, 0.3736, 0.9844, 0.3583, 0.9844, 0.3583, 0.9574, 0.3736, 0.9574, 0.3736, 0.9275, 0.4528, 0.9275, 0.479, 0.9275, 0.4528, 0.9275, 0.4528, 0.9275, 0.479, 0.9275, 0.479, 0.9275, 0.479, 0.9981, 0.479, 0.9275, 0.479, 0.9275, 0.479, 0.9981, 0.479, 0.9981, 0.479, 0.9981, 0.479, 0.9981, 0.462, 0.9981, 0.479, 0.9981, 0.479, 0.9981, 0.462, 0.9981, 0.462, 0.9956, 0.4352, 0.9956, 0.4352, 0.9977, 0.4484, 0.9956, 0.4352, 0.9977, 0.4484, 0.9977, 0.4484, 0.9977, 0.4484, 0.9977, 0.4484, 0.9981, 0.462, 0.9977, 0.4484, 0.9981, 0.462, 0.9981, 0.462, 0.9619, 0.4097, 0.9619, 0.4097, 0.9731, 0.4113, 0.9619, 0.4097, 0.9731, 0.4113, 0.9731, 0.4113, 0.9731, 0.4113, 0.9731, 0.4113, 0.987, 0.4199, 0.9731, 0.4113, 0.987, 0.4199, 0.987, 0.4199, 0.987, 0.4199, 0.987, 0.4199, 0.9956, 0.4352, 0.987, 0.4199, 0.9956, 0.4352, 0.9956, 0.4352, 0.9275, 0.4528, 0.9275, 0.4528, 0.9279, 0.4438, 0.9275, 0.4528, 0.9279, 0.4438, 0.9279, 0.4438, 0.9279, 0.4438, 0.9279, 0.4438, 0.9324, 0.4267, 0.9279, 0.4438, 0.9324, 0.4267, 0.9324, 0.4267, 0.9324, 0.4267, 0.9324, 0.4267, 0.9442, 0.4145, 0.9324, 0.4267, 0.9442, 0.4145, 0.9442, 0.4145, 0.9442, 0.4145, 0.9442, 0.4145, 0.9619, 0.4097, 0.9442, 0.4145, 0.9619, 0.4097, 0.9619, 0.4097, 0.9531, 0.4186, 0.9428, 0.4255, 0.9324, 0.4267, 0.9324, 0.4267, 0.9428, 0.4255, 0.9365, 0.4376, 0.9324, 0.4267, 0.9365, 0.4376, 0.9279, 0.4438, 0.9279, 0.4438, 0.9365, 0.4376, 0.935, 0.4496, 0.9279, 0.4438, 0.935, 0.4496, 0.9275, 0.4528, 0.9275, 0.4528, 0.935, 0.4496, 0.9347, 0.4618, 0.9275, 0.4528, 0.9347, 0.4618, 0.9275, 0.479, 0.9275, 0.479, 0.9347, 0.4618, 0.9347, 0.4715, 0.9275, 0.479, 0.9347, 0.4715, 0.9981, 0.479, 0.9981, 0.479, 0.9347, 0.4715, 0.9909, 0.4715, 0.9981, 0.479, 0.9909, 0.4715, 0.9981, 0.462, 0.9981, 0.462, 0.9909, 0.4715, 0.9909, 0.4655, 0.9981, 0.462, 0.9909, 0.4655, 0.9977, 0.4484, 0.9977, 0.4484, 0.9909, 0.4655, 0.9906, 0.4525, 0.9977, 0.4484, 0.9906, 0.4525, 0.9956, 0.4352, 0.9956, 0.4352, 0.9906, 0.4525, 0.9889, 0.4395, 0.9956, 0.4352, 0.9889, 0.4395, 0.987, 0.4199, 0.987, 0.4199, 0.9889, 0.4395, 0.9852, 0.4302, 0.987, 0.4199, 0.9852, 0.4302, 0.9731, 0.4113, 0.9731, 0.4113, 0.9852, 0.4302, 0.9761, 0.421, 0.9731, 0.4113, 0.9761, 0.421, 0.9619, 0.4097, 0.9619, 0.4097, 0.9761, 0.421, 0.9619, 0.4173, 0.9619, 0.4097, 0.9619, 0.4173, 0.9442, 0.4145, 0.9442, 0.4145, 0.9619, 0.4173, 0.9531, 0.4186, 0.9442, 0.4145, 0.9531, 0.4186, 0.9324, 0.4267, 0.9909, 0.4715, 0.9347, 0.4715, 0.9909, 0.4715, 0.9909, 0.4715, 0.9347, 0.4715, 0.9347, 0.4715, 0.9909, 0.4655, 0.9909, 0.4715, 0.9909, 0.4655, 0.9909, 0.4655, 0.9909, 0.4715, 0.9909, 0.4715, 0.9909, 0.4655, 0.9909, 0.4655, 0.9906, 0.4525, 0.9909, 0.4655, 0.9906, 0.4525, 0.9906, 0.4525, 0.9906, 0.4525, 0.9906, 0.4525, 0.9889, 0.4395, 0.9906, 0.4525, 0.9889, 0.4395, 0.9889, 0.4395, 0.9889, 0.4395, 0.9889, 0.4395, 0.9852, 0.4302, 0.9889, 0.4395, 0.9852, 0.4302, 0.9852, 0.4302, 0.9852, 0.4302, 0.9852, 0.4302, 0.9761, 0.421, 0.9852, 0.4302, 0.9761, 0.421, 0.9761, 0.421, 0.9761, 0.421, 0.9761, 0.421, 0.9619, 0.4173, 0.9761, 0.421, 0.9619, 0.4173, 0.9619, 0.4173, 0.9619, 0.4173, 0.9619, 0.4173, 0.9531, 0.4186, 0.9619, 0.4173, 0.9531, 0.4186, 0.9531, 0.4186, 0.9531, 0.4186, 0.9531, 0.4186, 0.9428, 0.4255, 0.9531, 0.4186, 0.9428, 0.4255, 0.9428, 0.4255, 0.9428, 0.4255, 0.9428, 0.4255, 0.9365, 0.4376, 0.9428, 0.4255, 0.9365, 0.4376, 0.9365, 0.4376, 0.9365, 0.4376, 0.9365, 0.4376, 0.935, 0.4496, 0.9365, 0.4376, 0.935, 0.4496, 0.935, 0.4496, 0.935, 0.4496, 0.935, 0.4496, 0.9347, 0.4618, 0.935, 0.4496, 0.9347, 0.4618, 0.9347, 0.4618, 0.9347, 0.4715, 0.9347, 0.4618, 0.9347, 0.4715, 0.9347, 0.4715, 0.9347, 0.4618, 0.9347, 0.4618, 0.9275, 0.5419, 0.9981, 0.5419, 0.9275, 0.5419, 0.9275, 0.5419, 0.9981, 0.5419, 0.9981, 0.5419, 0.9981, 0.5419, 0.9981, 0.4942, 0.9981, 0.5419, 0.9981, 0.5419, 0.9981, 0.4942, 0.9981, 0.4942, 0.9981, 0.4942, 0.9909, 0.4942, 0.9981, 0.4942, 0.9981, 0.4942, 0.9909, 0.4942, 0.9909, 0.4942, 0.9909, 0.4942, 0.9909, 0.5343, 0.9909, 0.4942, 0.9909, 0.4942, 0.9909, 0.5343, 0.9909, 0.5343, 0.9909, 0.5343, 0.9692, 0.5343, 0.9909, 0.5343, 0.9909, 0.5343, 0.9692, 0.5343, 0.9692, 0.5343, 0.9692, 0.5343, 0.9692, 0.4942, 0.9692, 0.5343, 0.9692, 0.5343, 0.9692, 0.4942, 0.9692, 0.4942, 0.9692, 0.4942, 0.9619, 0.4942, 0.9692, 0.4942, 0.9692, 0.4942, 0.9619, 0.4942, 0.9619, 0.4942, 0.9619, 0.4942, 0.9619, 0.5343, 0.9619, 0.4942, 0.9619, 0.4942, 0.9619, 0.5343, 0.9619, 0.5343, 0.9619, 0.5343, 0.9347, 0.5343, 0.9619, 0.5343, 0.9619, 0.5343, 0.9347, 0.5343, 0.9347, 0.5343, 0.9347, 0.5343, 0.9347, 0.4942, 0.9347, 0.5343, 0.9347, 0.5343, 0.9347, 0.4942, 0.9347, 0.4942, 0.9347, 0.4942, 0.9275, 0.4942, 0.9347, 0.4942, 0.9347, 0.4942, 0.9275, 0.4942, 0.9275, 0.4942, 0.9275, 0.4942, 0.9275, 0.5419, 0.9275, 0.4942, 0.9275, 0.4942, 0.9275, 0.5419, 0.9275, 0.5419, 0.9275, 0.5419, 0.9275, 0.4942, 0.9347, 0.4942, 0.9347, 0.4942, 0.9347, 0.5343, 0.9275, 0.5419, 0.9275, 0.5419, 0.9347, 0.5343, 0.9619, 0.5343, 0.9275, 0.5419, 0.9619, 0.5343, 0.9981, 0.5419, 0.9909, 0.4942, 0.9981, 0.4942, 0.9909, 0.5343, 0.9909, 0.5343, 0.9981, 0.4942, 0.9981, 0.5419, 0.9909, 0.5343, 0.9981, 0.5419, 0.9692, 0.5343, 0.9692, 0.5343, 0.9981, 0.5419, 0.9619, 0.5343, 0.9692, 0.5343, 0.9619, 0.5343, 0.9692, 0.4942, 0.9692, 0.4942, 0.9619, 0.5343, 0.9619, 0.4942, 1.0, 0.5961, 1.0, 0.5961, 0.999, 0.5909, 0.999, 0.5909, 1.0, 0.5961, 0.9963, 0.5755, 0.999, 0.5909, 0.9963, 0.5755, 0.9963, 0.5755, 0.9963, 0.5755, 0.9963, 0.5755, 0.9919, 0.5668, 0.9963, 0.5755, 0.9919, 0.5668, 0.9919, 0.5668, 0.9919, 0.5668, 0.9919, 0.5668, 0.988, 0.5619, 0.9919, 0.5668, 0.988, 0.5619, 0.988, 0.5619, 0.988, 0.5619, 0.988, 0.5619, 0.9852, 0.5592, 0.988, 0.5619, 0.9852, 0.5592, 0.9852, 0.5592, 0.9852, 0.5592, 0.981, 0.5658, 0.9852, 0.5592, 0.9852, 0.5592, 0.981, 0.5658, 0.981, 0.5658, 0.9927, 0.5966, 0.9927, 0.5966, 0.9926, 0.5931, 0.9927, 0.5966, 0.9926, 0.5931, 0.9926, 0.5931, 0.9926, 0.5931, 0.9926, 0.5931, 0.992, 0.5875, 0.9926, 0.5931, 0.992, 0.5875, 0.992, 0.5875, 0.992, 0.5875, 0.992, 0.5875, 0.9898, 0.5796, 0.992, 0.5875, 0.9898, 0.5796, 0.9898, 0.5796, 0.9898, 0.5796, 0.9898, 0.5796, 0.981, 0.5658, 0.9898, 0.5796, 0.981, 0.5658, 0.981, 0.5658, 0.9628, 0.634, 0.9628, 0.634, 0.9656, 0.6339, 0.9628, 0.634, 0.9656, 0.6339, 0.9656, 0.6339, 0.9656, 0.6339, 0.9656, 0.6339, 0.979, 0.6284, 0.9656, 0.6339, 0.979, 0.6284, 0.979, 0.6284, 0.979, 0.6284, 0.979, 0.6284, 0.9889, 0.6153, 0.979, 0.6284, 0.9889, 0.6153, 0.9889, 0.6153, 0.9889, 0.6153, 0.9889, 0.6153, 0.9927, 0.5966, 0.9889, 0.6153, 0.9927, 0.5966, 0.9927, 0.5966, 0.9329, 0.596, 0.9329, 0.596, 0.9331, 0.6014, 0.9329, 0.596, 0.9331, 0.6014, 0.9331, 0.6014, 0.9331, 0.6014, 0.9331, 0.6014, 0.9379, 0.618, 0.9331, 0.6014, 0.9379, 0.618, 0.9379, 0.618, 0.9379, 0.618, 0.9379, 0.618, 0.9482, 0.6296, 0.9379, 0.618, 0.9482, 0.6296, 0.9482, 0.6296, 0.9482, 0.6296, 0.9482, 0.6296, 0.9628, 0.634, 0.9482, 0.6296, 0.9628, 0.634, 0.9628, 0.634, 0.9447, 0.5658, 0.9447, 0.5658, 0.9359, 0.5794, 0.9447, 0.5658, 0.9359, 0.5794, 0.9359, 0.5794, 0.9359, 0.5794, 0.9359, 0.5794, 0.9329, 0.596, 0.9359, 0.5794, 0.9329, 0.596, 0.9329, 0.596, 0.9447, 0.5658, 0.9405, 0.5592, 0.9447, 0.5658, 0.9447, 0.5658, 0.9405, 0.5592, 0.9405, 0.5592, 0.9257, 0.596, 0.9257, 0.596, 0.9258, 0.5917, 0.9257, 0.596, 0.9258, 0.5917, 0.9258, 0.5917, 0.9258, 0.5917, 0.9258, 0.5917, 0.9266, 0.5854, 0.9258, 0.5917, 0.9266, 0.5854, 0.9266, 0.5851, 0.9266, 0.5854, 0.9266, 0.5851, 0.9266, 0.5851, 0.9266, 0.5851, 0.9266, 0.5851, 0.9293, 0.5754, 0.9266, 0.5851, 0.9293, 0.5754, 0.9293, 0.5754, 0.9293, 0.5754, 0.9293, 0.5754, 0.9405, 0.5592, 0.9293, 0.5754, 0.9405, 0.5592, 0.9405, 0.5592, 0.9257, 0.596, 0.9257, 0.596, 0.9266, 0.602, 0.9266, 0.602, 0.9257, 0.596, 0.9285, 0.6151, 0.9266, 0.602, 0.9285, 0.6151, 0.9285, 0.6151, 0.9285, 0.6151, 0.9285, 0.6151, 0.9323, 0.6234, 0.9285, 0.6151, 0.9323, 0.6234, 0.9323, 0.6234, 0.9323, 0.6234, 0.9323, 0.6234, 0.9357, 0.6281, 0.9323, 0.6234, 0.9357, 0.6281, 0.9357, 0.6281, 0.9357, 0.6281, 0.9357, 0.6281, 0.938, 0.6309, 0.9357, 0.6281, 0.938, 0.6309, 0.938, 0.6309, 0.9632, 0.6416, 0.9632, 0.6416, 0.9498, 0.639, 0.9632, 0.6416, 0.9498, 0.639, 0.9498, 0.639, 0.9498, 0.639, 0.9498, 0.639, 0.938, 0.6309, 0.9498, 0.639, 0.938, 0.6309, 0.938, 0.6309, 1.0, 0.5961, 1.0, 0.5961, 0.9999, 0.5998, 1.0, 0.5961, 0.9999, 0.5998, 0.9999, 0.5998, 0.9999, 0.5998, 0.9999, 0.5998, 0.999, 0.6028, 0.9999, 0.5998, 0.999, 0.6028, 0.994, 0.6216, 0.999, 0.6028, 0.994, 0.6216, 0.994, 0.6216, 0.994, 0.6216, 0.994, 0.6216, 0.9813, 0.6361, 0.994, 0.6216, 0.9813, 0.6361, 0.9813, 0.6361, 0.9813, 0.6361, 0.9813, 0.6361, 0.9632, 0.6416, 0.9813, 0.6361, 0.9632, 0.6416, 0.9632, 0.6416, 0.9405, 0.5592, 0.9447, 0.5658, 0.9293, 0.5754, 0.9293, 0.5754, 0.9447, 0.5658, 0.9359, 0.5794, 0.9632, 0.6416, 0.9498, 0.639, 0.9482, 0.6296, 0.9482, 0.6296, 0.9498, 0.639, 0.9379, 0.618, 0.9379, 0.618, 0.9498, 0.639, 0.938, 0.6309, 0.9379, 0.618, 0.938, 0.6309, 0.9357, 0.6281, 0.981, 0.5658, 0.9852, 0.5592, 0.988, 0.5619, 0.981, 0.5658, 0.988, 0.5619, 0.9898, 0.5796, 0.9898, 0.5796, 0.988, 0.5619, 0.9919, 0.5668, 0.9898, 0.5796, 0.9919, 0.5668, 0.9963, 0.5755, 0.9357, 0.6281, 0.9323, 0.6234, 0.9379, 0.618, 0.9379, 0.618, 0.9323, 0.6234, 0.9285, 0.6151, 0.9379, 0.618, 0.9285, 0.6151, 0.9331, 0.6014, 0.9331, 0.6014, 0.9285, 0.6151, 0.9257, 0.596, 0.9331, 0.6014, 0.9257, 0.596, 0.9329, 0.596, 0.9329, 0.596, 0.9257, 0.596, 0.9258, 0.5917, 0.9329, 0.596, 0.9258, 0.5917, 0.9359, 0.5794, 0.9359, 0.5794, 0.9258, 0.5917, 0.9266, 0.5851, 0.9359, 0.5794, 0.9266, 0.5851, 0.9293, 0.5754, 0.9482, 0.6296, 0.9628, 0.634, 0.9632, 0.6416, 0.9632, 0.6416, 0.9628, 0.634, 0.9656, 0.6339, 0.9632, 0.6416, 0.9656, 0.6339, 0.9813, 0.6361, 0.9813, 0.6361, 0.9656, 0.6339, 0.979, 0.6284, 0.9813, 0.6361, 0.979, 0.6284, 0.994, 0.6216, 0.994, 0.6216, 0.979, 0.6284, 0.9889, 0.6153, 0.994, 0.6216, 0.9889, 0.6153, 0.9999, 0.5998, 0.9999, 0.5998, 0.9889, 0.6153, 0.9927, 0.5966, 0.9999, 0.5998, 0.9927, 0.5966, 1.0, 0.5961, 1.0, 0.5961, 0.9927, 0.5966, 0.9926, 0.5931, 1.0, 0.5961, 0.9926, 0.5931, 0.9963, 0.5755, 0.9963, 0.5755, 0.9926, 0.5931, 0.992, 0.5875, 0.9963, 0.5755, 0.992, 0.5875, 0.9898, 0.5796, 0.9275, 0.6914, 0.9981, 0.6914, 0.9275, 0.6914, 0.9275, 0.6914, 0.9981, 0.6914, 0.9981, 0.6914, 0.9981, 0.6914, 0.9981, 0.6838, 0.9981, 0.6914, 0.9981, 0.6914, 0.9981, 0.6838, 0.9981, 0.6838, 0.9981, 0.6838, 0.9347, 0.6838, 0.9981, 0.6838, 0.9981, 0.6838, 0.9347, 0.6838, 0.9347, 0.6838, 0.9347, 0.6838, 0.9347, 0.6513, 0.9347, 0.6838, 0.9347, 0.6838, 0.9347, 0.6513, 0.9347, 0.6513, 0.9347, 0.6513, 0.9275, 0.6513, 0.9347, 0.6513, 0.9347, 0.6513, 0.9275, 0.6513, 0.9275, 0.6513, 0.9275, 0.6513, 0.9275, 0.6914, 0.9275, 0.6513, 0.9275, 0.6513, 0.9275, 0.6914, 0.9275, 0.6914, 0.9981, 0.6838, 0.9981, 0.6914, 0.9347, 0.6838, 0.9347, 0.6838, 0.9981, 0.6914, 0.9275, 0.6914, 0.9347, 0.6838, 0.9275, 0.6914, 0.9347, 0.6513, 0.9347, 0.6513, 0.9275, 0.6914, 0.9275, 0.6513, 0.9844, 0.3583, 0.9574, 0.3736, 0.9574, 0.3434, 0.9909, 0.4715, 0.9347, 0.4715, 0.9909, 0.4655, 0.9909, 0.4655, 0.9347, 0.4715, 0.9347, 0.4618, 0.9909, 0.4655, 0.9347, 0.4618, 0.9906, 0.4525, 0.9906, 0.4525, 0.9347, 0.4618, 0.935, 0.4496, 0.9906, 0.4525, 0.935, 0.4496, 0.9889, 0.4395, 0.9365, 0.4376, 0.9428, 0.4255, 0.935, 0.4496, 0.935, 0.4496, 0.9428, 0.4255, 0.9531, 0.4186, 0.935, 0.4496, 0.9531, 0.4186, 0.9619, 0.4173, 0.9619, 0.4173, 0.9761, 0.421, 0.935, 0.4496, 0.935, 0.4496, 0.9761, 0.421, 0.9852, 0.4302, 0.935, 0.4496, 0.9852, 0.4302, 0.9889, 0.4395, 0.03538, 0.9296, 0.7542, 0.9296, 0.0, 0.9718, 0.0, 0.9718, 0.7542, 0.9296, 0.7542, 1.0, 0.0, 0.9718, 0.7542, 1.0, 0.0, 1.0, 0.0, 1.0, 0.0, 1.0, 0.7542, 1.0, 0.7542, 1.0, 0.0, 1.0, 0.7542, 1.0, 0.7542, 0.9296, 0.03538, 0.9296, 0.7542, 1.0, 0.7542, 1.0, 0.03538, 0.9296, 0.0, 0.9718, 0.7542, 1.0, 0.0, 0.9718, 0.0, 1.0, 0.03538, 0.07041, 0.7542, 0.07041, 0.0, 0.02819, 0.0, 0.02819, 0.7542, 0.07041, 0.7542, 0.0, 0.0, 0.02819, 0.7542, 0.0, 0.0, 0.0, 0.0, 0.0, 0.0, 0.0, 0.7542, 0.0, 0.7542, 0.0, 0.0, 0.0, 0.7542, 0.0, 0.7542, 0.07041, 0.03538, 0.07041, 0.7542, 0.0, 0.7542, 0.0, 0.03538, 0.07041, 0.0, 0.02819, 0.7542, 0.0, 0.0, 0.02819, 0.0, 0.0, 0.7756, 0.631, 0.7756, 0.631, 0.7542, 0.631, 0.7542, 0.631, 0.7756, 0.631, 0.4199, 0.631, 0.7542, 0.631, 0.4199, 0.631, 0.4199, 0.631, 0.7756, 0.3432, 0.7756, 0.4043, 0.7756, 0.3432, 0.7756, 0.3432, 0.7756, 0.4043, 0.7756, 0.4866, 0.7756, 0.3432, 0.7756, 0.4866, 0.7756, 0.631, 0.7756, 0.631, 0.7756, 0.4866, 0.7756, 0.5506, 0.7756, 0.631, 0.7756, 0.5506, 0.7756, 0.631, 0.4199, 0.3432, 0.4199, 0.3432, 0.7542, 0.3432, 0.7542, 0.3432, 0.4199, 0.3432, 0.7756, 0.3432, 0.7542, 0.3432, 0.7756, 0.3432, 0.7756, 0.3432, 0.4199, 0.4043, 0.4199, 0.3432, 0.4199, 0.3432, 0.4199, 0.631, 0.4199, 0.631, 0.4199, 0.5506, 0.4199, 0.631, 0.4199, 0.5506, 0.4199, 0.3432, 0.4199, 0.3432, 0.4199, 0.5506, 0.4199, 0.4866, 0.4199, 0.3432, 0.4199, 0.4866, 0.4199, 0.4043, 0.7756, 0.631, 0.7542, 0.631, 0.7756, 0.3432, 0.7756, 0.3432, 0.7542, 0.631, 0.7542, 0.3432, 0.0, 0.9718, 0.03538, 0.9296, 0.0, 0.9718, 0.0, 0.9718, 0.03538, 0.9296, 0.03538, 0.9296, 0.0, 0.02819, 0.03538, 0.07041, 0.0, 0.02819, 0.0, 0.02819, 0.03538, 0.07041, 0.03538, 0.07041, 0.0, 0.9718, 0.03538, 0.9296, 0.0, 0.02819, 0.0, 0.02819, 0.03538, 0.9296, 0.03538, 0.07041, 0.0, 0.9718, 0.03538, 0.9296, 0.0, 0.9718, 0.0, 0.9718, 0.03538, 0.9296, 0.03538, 0.9296, 0.0, 0.02819, 0.03538, 0.07041, 0.0, 0.02819, 0.0, 0.02819, 0.03538, 0.07041, 0.03538, 0.07041])
me_shape_indexedfaceset_004.materials.append(mat_shape_003)
me_shape_indexedfaceset_004.materials.append(mat_shape_002)
me_shape_indexedfaceset_004.materials.append(mat_shape_001)
me_shape_indexedfaceset_004.materials.append(mat_shape)
me_shape_indexedfaceset_004.materials.append(mat_shape_004)
me_shape_indexedfaceset_004.update()

# ---- objects
ob_light = bpy.data.objects.new('Light', light_light)
ob_camera = bpy.data.objects.new('Camera', cam_camera)
ob_plane = bpy.data.objects.new('Plane', me_plane)
ob_shape_indexedfaceset_003 = bpy.data.objects.new('Shape_IndexedFaceSet.003', me_shape_indexedfaceset_004)

# ---- transforms, parenting, visibility, modifiers, constraints
ob_light.location = (4.076, 1.005, 5.904)
ob_light.rotation_euler = (0.6503, 0.05522, 1.866)
ob_light.lock_rotations_4d = False
ob_light.empty_display_type = 'ARROWS'
ob_light.color = (0.0, 0.0, 0.0, 0.0)
ob_light.lineart.crease_threshold = 0.0
ob_camera.location = (7.359, -6.926, 4.958)
ob_camera.rotation_euler = (1.109, 0.0, 0.8149)
ob_camera.lock_rotations_4d = False
ob_camera.empty_display_type = 'ARROWS'
ob_camera.color = (0.0, 0.0, 0.0, 0.0)
ob_camera.display_type = 'WIRE'
ob_camera.lineart.crease_threshold = 0.0
ob_plane.location = (0.0, 3.002, 1.477)
ob_shape_indexedfaceset_003.location = (0.0, 0.0, -3.28)
ob_shape_indexedfaceset_003.rotation_euler = (1.571, 3.142, 3.142)
ob_shape_indexedfaceset_003.scale = (2.54, 2.54, 2.54)

# ---- collection membership
col_collection.objects.link(ob_light)
col_collection.objects.link(ob_camera)
col_collection.objects.link(ob_plane)
col_collection.objects.link(ob_shape_indexedfaceset_003)

# ---- scene / render settings (as saved in the file)
scene.camera = ob_camera
scene.frame_start = 1; scene.frame_end = 250; scene.frame_set(1)
scene.render.engine = 'BLENDER_EEVEE_NEXT'
scene.cycles.sampling_pattern = 'TABULATED_SOBOL'
bpy.context.view_layer.update()
